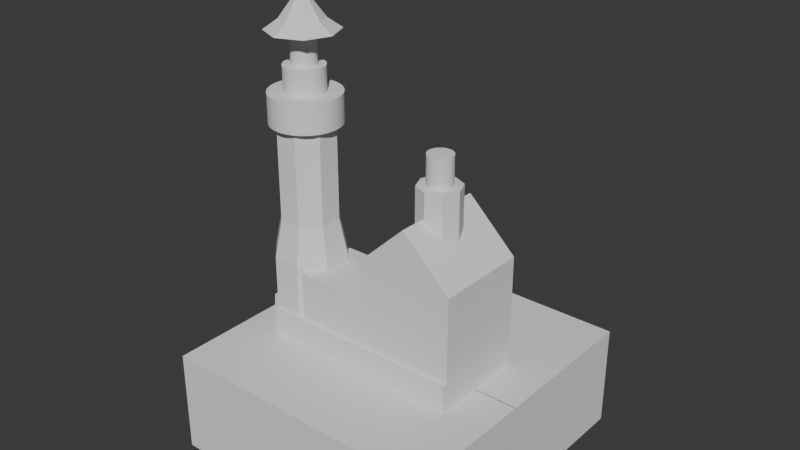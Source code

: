 # Source: MainEnv.blend  (saved by Blender 4.0.36; exported with 4.5.12 LTS)
import bpy
from mathutils import Matrix  # noqa: F401  (used for matrix-valued properties, if any)

bpy.ops.wm.read_factory_settings(use_empty=True)
scene = bpy.context.scene
scene.name = 'Scene'

# ---- collections
col_collection = bpy.data.collections.new('Collection'); scene.collection.children.link(col_collection)

# ---- world
world_world = bpy.data.worlds.new('World'); scene.world = world_world
world_world.use_nodes = True; world_world.node_tree.nodes.clear()
_N = world_world.node_tree.nodes; _L = world_world.node_tree.links
n0 = _N.new('ShaderNodeOutputWorld'); n0.name = 'World Output'; n0.location = (300, 300)
n1 = _N.new('ShaderNodeBackground'); n1.name = 'Background'; n1.location = (10, 300)
n1.inputs[0].default_value = (0.05088, 0.05088, 0.05088, 1.0)
_L.new(n1.outputs[0], n0.inputs[0])
n0.is_active_output = True
world_world.color = (0.05088, 0.05088, 0.05088)
world_world.use_sun_shadow = False
world_world.sun_shadow_jitter_overblur = 0.0

# ---- meshes
me_cube_001 = bpy.data.meshes.new('Cube.001')
me_cube_001.from_pydata([(-11.0, -8.0, -1.0), (-11.0, -8.0, 17.0), (-11.0, 12.0, -1.0), (-11.0, 12.0, 17.0), (10.0, -8.0, -1.0), (10.0, -8.0, 17.0), (10.0, 12.0, -1.0), (10.0, 12.0, 17.0), (-0.5, 12.0, -1.0), (-0.5, 12.0, 27.0), (-0.5, -8.0, -1.0), (-0.5, -8.0, 27.0)], [], [(0, 1, 3, 2), (8, 9, 7, 6), (6, 7, 5, 4), (10, 11, 1, 0), (8, 6, 4, 10), (9, 3, 1, 11), (7, 9, 11, 5), (2, 8, 10, 0), (4, 5, 11, 10), (2, 3, 9, 8)])
_uv = me_cube_001.uv_layers.new(name='UVMap')
_uv.uv.foreach_set('vector', [0.375, 0.0, 0.625, 0.0, 0.625, 0.25, 0.375, 0.25, 0.375, 0.375, 0.625, 0.375, 0.625, 0.5, 0.375, 0.5, 0.375, 0.5, 0.625, 0.5, 0.625, 0.75, 0.375, 0.75, 0.375, 0.875, 0.625, 0.875, 0.625, 1.0, 0.375, 1.0, 0.25, 0.5, 0.375, 0.5, 0.375, 0.75, 0.25, 0.75, 0.75, 0.5, 0.875, 0.5, 0.875, 0.75, 0.75, 0.75, 0.625, 0.5, 0.75, 0.5, 0.75, 0.75, 0.625, 0.75, 0.125, 0.5, 0.25, 0.5, 0.25, 0.75, 0.125, 0.75, 0.375, 0.75, 0.625, 0.75, 0.625, 0.875, 0.375, 0.875, 0.375, 0.25, 0.625, 0.25, 0.625, 0.375, 0.375, 0.375])
me_cube_001.update()
me_cube_003 = bpy.data.meshes.new('Cube.003')
me_cube_003.from_pydata([(-14.0, -8.0, -1.0), (-14.0, -8.0, 9.0), (-14.0, 6.0, -1.0), (-14.0, 6.0, 9.0), (1.0, -8.0, -1.0), (1.0, -8.0, 9.0), (1.0, 6.0, -1.0), (1.0, 6.0, 9.0)], [], [(0, 1, 3, 2), (2, 3, 7, 6), (6, 7, 5, 4), (4, 5, 1, 0), (2, 6, 4, 0), (7, 3, 1, 5)])
_uv = me_cube_003.uv_layers.new(name='UVMap')
_uv.uv.foreach_set('vector', [0.375, 0.0, 0.625, 0.0, 0.625, 0.25, 0.375, 0.25, 0.375, 0.25, 0.625, 0.25, 0.625, 0.5, 0.375, 0.5, 0.375, 0.5, 0.625, 0.5, 0.625, 0.75, 0.375, 0.75, 0.375, 0.75, 0.625, 0.75, 0.625, 1.0, 0.375, 1.0, 0.125, 0.5, 0.375, 0.5, 0.375, 0.75, 0.125, 0.75, 0.625, 0.5, 0.875, 0.5, 0.875, 0.75, 0.625, 0.75])
me_cube_003.update()
me_cylinder_001 = bpy.data.meshes.new('Cylinder.001')
me_cylinder_001.from_pydata([(0.0, 10.0, -1.5), (0.0, 10.0, 6.932), (0.9802, 9.952, -1.5), (0.9802, 9.952, 6.932), (1.951, 9.808, -1.5), (1.951, 9.808, 6.932), (2.903, 9.569, -1.5), (2.903, 9.569, 6.932), (3.827, 9.239, -1.5), (3.827, 9.239, 6.932), (4.714, 8.819, -1.5), (4.714, 8.819, 6.932), (5.556, 8.315, -1.5), (5.556, 8.315, 6.932), (6.344, 7.73, -1.5), (6.344, 7.73, 6.932), (7.071, 7.071, -1.5), (7.071, 7.071, 6.932), (7.73, 6.344, -1.5), (7.73, 6.344, 6.932), (8.315, 5.556, -1.5), (8.315, 5.556, 6.932), (8.819, 4.714, -1.5), (8.819, 4.714, 6.932), (9.239, 3.827, -1.5), (9.239, 3.827, 6.932), (9.569, 2.903, -1.5), (9.569, 2.903, 6.932), (9.808, 1.951, -1.5), (9.808, 1.951, 6.932), (9.952, 0.9802, -1.5), (9.952, 0.9802, 6.932), (10.0, 0.0, -1.5), (10.0, 0.0, 6.932), (9.952, -0.9802, -1.5), (9.952, -0.9802, 6.932), (9.808, -1.951, -1.5), (9.808, -1.951, 6.932), (9.569, -2.903, -1.5), (9.569, -2.903, 6.932), (9.239, -3.827, -1.5), (9.239, -3.827, 6.932), (8.819, -4.714, -1.5), (8.819, -4.714, 6.932), (8.315, -5.556, -1.5), (8.315, -5.556, 6.932), (7.73, -6.344, -1.5), (7.73, -6.344, 6.932), (7.071, -7.071, -1.5), (7.071, -7.071, 6.932), (6.344, -7.73, -1.5), (6.344, -7.73, 6.932), (5.556, -8.315, -1.5), (5.556, -8.315, 6.932), (4.714, -8.819, -1.5), (4.714, -8.819, 6.932), (3.827, -9.239, -1.5), (3.827, -9.239, 6.932), (2.903, -9.569, -1.5), (2.903, -9.569, 6.932), (1.951, -9.808, -1.5), (1.951, -9.808, 6.932), (0.9802, -9.952, -1.5), (0.9802, -9.952, 6.932), (0.0, -10.0, -1.5), (0.0, -10.0, 6.932), (-0.9802, -9.952, -1.5), (-0.9802, -9.952, 6.932), (-1.951, -9.808, -1.5), (-1.951, -9.808, 6.932), (-2.903, -9.569, -1.5), (-2.903, -9.569, 6.932), (-3.827, -9.239, -1.5), (-3.827, -9.239, 6.932), (-4.714, -8.819, -1.5), (-4.714, -8.819, 6.932), (-5.556, -8.315, -1.5), (-5.556, -8.315, 6.932), (-6.344, -7.73, -1.5), (-6.344, -7.73, 6.932), (-7.071, -7.071, -1.5), (-7.071, -7.071, 6.932), (-7.73, -6.344, -1.5), (-7.73, -6.344, 6.932), (-8.315, -5.556, -1.5), (-8.315, -5.556, 6.932), (-8.819, -4.714, -1.5), (-8.819, -4.714, 6.932), (-9.239, -3.827, -1.5), (-9.239, -3.827, 6.932), (-9.569, -2.903, -1.5), (-9.569, -2.903, 6.932), (-9.808, -1.951, -1.5), (-9.808, -1.951, 6.932), (-9.952, -0.9802, -1.5), (-9.952, -0.9802, 6.932), (-10.0, 0.0, -1.5), (-10.0, 0.0, 6.932), (-9.952, 0.9802, -1.5), (-9.952, 0.9802, 6.932), (-9.808, 1.951, -1.5), (-9.808, 1.951, 6.932), (-9.569, 2.903, -1.5), (-9.569, 2.903, 6.932), (-9.239, 3.827, -1.5), (-9.239, 3.827, 6.932), (-8.819, 4.714, -1.5), (-8.819, 4.714, 6.932), (-8.315, 5.556, -1.5), (-8.315, 5.556, 6.932), (-7.73, 6.344, -1.5), (-7.73, 6.344, 6.932), (-7.071, 7.071, -1.5), (-7.071, 7.071, 6.932), (-6.344, 7.73, -1.5), (-6.344, 7.73, 6.932), (-5.556, 8.315, -1.5), (-5.556, 8.315, 6.932), (-4.714, 8.819, -1.5), (-4.714, 8.819, 6.932), (-3.827, 9.239, -1.5), (-3.827, 9.239, 6.932), (-2.903, 9.569, -1.5), (-2.903, 9.569, 6.932), (-1.951, 9.808, -1.5), (-1.951, 9.808, 6.932), (-0.9802, 9.952, -1.5), (-0.9802, 9.952, 6.932)], [], [(0, 1, 3, 2), (2, 3, 5, 4), (4, 5, 7, 6), (6, 7, 9, 8), (8, 9, 11, 10), (10, 11, 13, 12), (12, 13, 15, 14), (14, 15, 17, 16), (16, 17, 19, 18), (18, 19, 21, 20), (20, 21, 23, 22), (22, 23, 25, 24), (24, 25, 27, 26), (26, 27, 29, 28), (28, 29, 31, 30), (30, 31, 33, 32), (32, 33, 35, 34), (34, 35, 37, 36), (36, 37, 39, 38), (38, 39, 41, 40), (40, 41, 43, 42), (42, 43, 45, 44), (44, 45, 47, 46), (46, 47, 49, 48), (48, 49, 51, 50), (50, 51, 53, 52), (52, 53, 55, 54), (54, 55, 57, 56), (56, 57, 59, 58), (58, 59, 61, 60), (60, 61, 63, 62), (62, 63, 65, 64), (64, 65, 67, 66), (66, 67, 69, 68), (68, 69, 71, 70), (70, 71, 73, 72), (72, 73, 75, 74), (74, 75, 77, 76), (76, 77, 79, 78), (78, 79, 81, 80), (80, 81, 83, 82), (82, 83, 85, 84), (84, 85, 87, 86), (86, 87, 89, 88), (88, 89, 91, 90), (90, 91, 93, 92), (92, 93, 95, 94), (94, 95, 97, 96), (96, 97, 99, 98), (98, 99, 101, 100), (100, 101, 103, 102), (102, 103, 105, 104), (104, 105, 107, 106), (106, 107, 109, 108), (108, 109, 111, 110), (110, 111, 113, 112), (112, 113, 115, 114), (114, 115, 117, 116), (116, 117, 119, 118), (118, 119, 121, 120), (120, 121, 123, 122), (122, 123, 125, 124), (3, 1, 127, 125, 123, 121, 119, 117, 115, 113, 111, 109, 107, 105, 103, 101, 99, 97, 95, 93, 91, 89, 87, 85, 83, 81, 79, 77, 75, 73, 71, 69, 67, 65, 63, 61, 59, 57, 55, 53, 51, 49, 47, 45, 43, 41, 39, 37, 35, 33, 31, 29, 27, 25, 23, 21, 19, 17, 15, 13, 11, 9, 7, 5), (124, 125, 127, 126), (126, 127, 1, 0), (0, 2, 4, 6, 8, 10, 12, 14, 16, 18, 20, 22, 24, 26, 28, 30, 32, 34, 36, 38, 40, 42, 44, 46, 48, 50, 52, 54, 56, 58, 60, 62, 64, 66, 68, 70, 72, 74, 76, 78, 80, 82, 84, 86, 88, 90, 92, 94, 96, 98, 100, 102, 104, 106, 108, 110, 112, 114, 116, 118, 120, 122, 124, 126)])
_uv = me_cylinder_001.uv_layers.new(name='UVMap')
_uv.uv.foreach_set('vector', [1.0, 0.5, 1.0, 1.0, 0.9844, 1.0, 0.9844, 0.5, 0.9844, 0.5, 0.9844, 1.0, 0.9688, 1.0, 0.9688, 0.5, 0.9688, 0.5, 0.9688, 1.0, 0.9531, 1.0, 0.9531, 0.5, 0.9531, 0.5, 0.9531, 1.0, 0.9375, 1.0, 0.9375, 0.5, 0.9375, 0.5, 0.9375, 1.0, 0.9219, 1.0, 0.9219, 0.5, 0.9219, 0.5, 0.9219, 1.0, 0.9062, 1.0, 0.9062, 0.5, 0.9062, 0.5, 0.9062, 1.0, 0.8906, 1.0, 0.8906, 0.5, 0.8906, 0.5, 0.8906, 1.0, 0.875, 1.0, 0.875, 0.5, 0.875, 0.5, 0.875, 1.0, 0.8594, 1.0, 0.8594, 0.5, 0.8594, 0.5, 0.8594, 1.0, 0.8438, 1.0, 0.8438, 0.5, 0.8438, 0.5, 0.8438, 1.0, 0.8281, 1.0, 0.8281, 0.5, 0.8281, 0.5, 0.8281, 1.0, 0.8125, 1.0, 0.8125, 0.5, 0.8125, 0.5, 0.8125, 1.0, 0.7969, 1.0, 0.7969, 0.5, 0.7969, 0.5, 0.7969, 1.0, 0.7812, 1.0, 0.7812, 0.5, 0.7812, 0.5, 0.7812, 1.0, 0.7656, 1.0, 0.7656, 0.5, 0.7656, 0.5, 0.7656, 1.0, 0.75, 1.0, 0.75, 0.5, 0.75, 0.5, 0.75, 1.0, 0.7344, 1.0, 0.7344, 0.5, 0.7344, 0.5, 0.7344, 1.0, 0.7188, 1.0, 0.7188, 0.5, 0.7188, 0.5, 0.7188, 1.0, 0.7031, 1.0, 0.7031, 0.5, 0.7031, 0.5, 0.7031, 1.0, 0.6875, 1.0, 0.6875, 0.5, 0.6875, 0.5, 0.6875, 1.0, 0.6719, 1.0, 0.6719, 0.5, 0.6719, 0.5, 0.6719, 1.0, 0.6562, 1.0, 0.6562, 0.5, 0.6562, 0.5, 0.6562, 1.0, 0.6406, 1.0, 0.6406, 0.5, 0.6406, 0.5, 0.6406, 1.0, 0.625, 1.0, 0.625, 0.5, 0.625, 0.5, 0.625, 1.0, 0.6094, 1.0, 0.6094, 0.5, 0.6094, 0.5, 0.6094, 1.0, 0.5938, 1.0, 0.5938, 0.5, 0.5938, 0.5, 0.5938, 1.0, 0.5781, 1.0, 0.5781, 0.5, 0.5781, 0.5, 0.5781, 1.0, 0.5625, 1.0, 0.5625, 0.5, 0.5625, 0.5, 0.5625, 1.0, 0.5469, 1.0, 0.5469, 0.5, 0.5469, 0.5, 0.5469, 1.0, 0.5312, 1.0, 0.5312, 0.5, 0.5312, 0.5, 0.5312, 1.0, 0.5156, 1.0, 0.5156, 0.5, 0.5156, 0.5, 0.5156, 1.0, 0.5, 1.0, 0.5, 0.5, 0.5, 0.5, 0.5, 1.0, 0.4844, 1.0, 0.4844, 0.5, 0.4844, 0.5, 0.4844, 1.0, 0.4688, 1.0, 0.4688, 0.5, 0.4688, 0.5, 0.4688, 1.0, 0.4531, 1.0, 0.4531, 0.5, 0.4531, 0.5, 0.4531, 1.0, 0.4375, 1.0, 0.4375, 0.5, 0.4375, 0.5, 0.4375, 1.0, 0.4219, 1.0, 0.4219, 0.5, 0.4219, 0.5, 0.4219, 1.0, 0.4062, 1.0, 0.4062, 0.5, 0.4062, 0.5, 0.4062, 1.0, 0.3906, 1.0, 0.3906, 0.5, 0.3906, 0.5, 0.3906, 1.0, 0.375, 1.0, 0.375, 0.5, 0.375, 0.5, 0.375, 1.0, 0.3594, 1.0, 0.3594, 0.5, 0.3594, 0.5, 0.3594, 1.0, 0.3438, 1.0, 0.3438, 0.5, 0.3438, 0.5, 0.3438, 1.0, 0.3281, 1.0, 0.3281, 0.5, 0.3281, 0.5, 0.3281, 1.0, 0.3125, 1.0, 0.3125, 0.5, 0.3125, 0.5, 0.3125, 1.0, 0.2969, 1.0, 0.2969, 0.5, 0.2969, 0.5, 0.2969, 1.0, 0.2812, 1.0, 0.2812, 0.5, 0.2812, 0.5, 0.2812, 1.0, 0.2656, 1.0, 0.2656, 0.5, 0.2656, 0.5, 0.2656, 1.0, 0.25, 1.0, 0.25, 0.5, 0.25, 0.5, 0.25, 1.0, 0.2344, 1.0, 0.2344, 0.5, 0.2344, 0.5, 0.2344, 1.0, 0.2188, 1.0, 0.2188, 0.5, 0.2188, 0.5, 0.2188, 1.0, 0.2031, 1.0, 0.2031, 0.5, 0.2031, 0.5, 0.2031, 1.0, 0.1875, 1.0, 0.1875, 0.5, 0.1875, 0.5, 0.1875, 1.0, 0.1719, 1.0, 0.1719, 0.5, 0.1719, 0.5, 0.1719, 1.0, 0.1562, 1.0, 0.1562, 0.5, 0.1562, 0.5, 0.1562, 1.0, 0.1406, 1.0, 0.1406, 0.5, 0.1406, 0.5, 0.1406, 1.0, 0.125, 1.0, 0.125, 0.5, 0.125, 0.5, 0.125, 1.0, 0.1094, 1.0, 0.1094, 0.5, 0.1094, 0.5, 0.1094, 1.0, 0.09375, 1.0, 0.09375, 0.5, 0.09375, 0.5, 0.09375, 1.0, 0.07812, 1.0, 0.07812, 0.5, 0.07812, 0.5, 0.07812, 1.0, 0.0625, 1.0, 0.0625, 0.5, 0.0625, 0.5, 0.0625, 1.0, 0.04688, 1.0, 0.04688, 0.5, 0.04688, 0.5, 0.04688, 1.0, 0.03125, 1.0, 0.03125, 0.5, 0.2735, 0.4888, 0.25, 0.49, 0.2265, 0.4888, 0.2032, 0.4854, 0.1803, 0.4797, 0.1582, 0.4717, 0.1369, 0.4617, 0.1167, 0.4496, 0.09775, 0.4355, 0.08029, 0.4197, 0.06448, 0.4023, 0.05045, 0.3833, 0.03834, 0.3631, 0.02827, 0.3418, 0.02033, 0.3197, 0.01461, 0.2968, 0.01116, 0.2735, 0.01, 0.25, 0.01116, 0.2265, 0.01461, 0.2032, 0.02033, 0.1803, 0.02827, 0.1582, 0.03834, 0.1369, 0.05045, 0.1167, 0.06448, 0.09775, 0.08029, 0.08029, 0.09775, 0.06448, 0.1167, 0.05045, 0.1369, 0.03834, 0.1582, 0.02827, 0.1803, 0.02033, 0.2032, 0.01461, 0.2265, 0.01116, 0.25, 0.01, 0.2735, 0.01116, 0.2968, 0.01461, 0.3197, 0.02033, 0.3418, 0.02827, 0.3631, 0.03834, 0.3833, 0.05045, 0.4023, 0.06448, 0.4197, 0.08029, 0.4355, 0.09775, 0.4496, 0.1167, 0.4617, 0.1369, 0.4717, 0.1582, 0.4797, 0.1803, 0.4854, 0.2032, 0.4888, 0.2265, 0.49, 0.25, 0.4888, 0.2735, 0.4854, 0.2968, 0.4797, 0.3197, 0.4717, 0.3418, 0.4617, 0.3631, 0.4496, 0.3833, 0.4355, 0.4023, 0.4197, 0.4197, 0.4023, 0.4355, 0.3833, 0.4496, 0.3631, 0.4617, 0.3418, 0.4717, 0.3197, 0.4797, 0.2968, 0.4854, 0.03125, 0.5, 0.03125, 1.0, 0.01562, 1.0, 0.01562, 0.5, 0.01562, 0.5, 0.01562, 1.0, 0.0, 1.0, 0.0, 0.5, 0.75, 0.49, 0.7735, 0.4888, 0.7968, 0.4854, 0.8197, 0.4797, 0.8418, 0.4717, 0.8631, 0.4617, 0.8833, 0.4496, 0.9023, 0.4355, 0.9197, 0.4197, 0.9355, 0.4023, 0.9496, 0.3833, 0.9617, 0.3631, 0.9717, 0.3418, 0.9797, 0.3197, 0.9854, 0.2968, 0.9888, 0.2735, 0.99, 0.25, 0.9888, 0.2265, 0.9854, 0.2032, 0.9797, 0.1803, 0.9717, 0.1582, 0.9617, 0.1369, 0.9496, 0.1167, 0.9355, 0.09775, 0.9197, 0.08029, 0.9023, 0.06448, 0.8833, 0.05045, 0.8631, 0.03834, 0.8418, 0.02827, 0.8197, 0.02033, 0.7968, 0.01461, 0.7735, 0.01116, 0.75, 0.01, 0.7265, 0.01116, 0.7032, 0.01461, 0.6803, 0.02033, 0.6582, 0.02827, 0.6369, 0.03834, 0.6167, 0.05045, 0.5977, 0.06448, 0.5803, 0.08029, 0.5645, 0.09775, 0.5504, 0.1167, 0.5383, 0.1369, 0.5283, 0.1582, 0.5203, 0.1803, 0.5146, 0.2032, 0.5112, 0.2265, 0.51, 0.25, 0.5112, 0.2735, 0.5146, 0.2968, 0.5203, 0.3197, 0.5283, 0.3418, 0.5383, 0.3631, 0.5504, 0.3833, 0.5645, 0.4023, 0.5803, 0.4197, 0.5977, 0.4355, 0.6167, 0.4496, 0.6369, 0.4617, 0.6582, 0.4717, 0.6803, 0.4797, 0.7032, 0.4854, 0.7265, 0.4888])
me_cylinder_001.update()
me_cylinder_002 = bpy.data.meshes.new('Cylinder.002')
me_cylinder_002.from_pydata([(0.0, 10.0, -1.5), (0.0, 10.0, 12.75), (0.9802, 9.952, -1.5), (0.9802, 9.952, 12.75), (1.951, 9.808, -1.5), (1.951, 9.808, 12.75), (2.903, 9.569, -1.5), (2.903, 9.569, 12.75), (3.827, 9.239, -1.5), (3.827, 9.239, 12.75), (4.714, 8.819, -1.5), (4.714, 8.819, 12.75), (5.556, 8.315, -1.5), (5.556, 8.315, 12.75), (6.344, 7.73, -1.5), (6.344, 7.73, 12.75), (7.071, 7.071, -1.5), (7.071, 7.071, 12.75), (7.73, 6.344, -1.5), (7.73, 6.344, 12.75), (8.315, 5.556, -1.5), (8.315, 5.556, 12.75), (8.819, 4.714, -1.5), (8.819, 4.714, 12.75), (9.239, 3.827, -1.5), (9.239, 3.827, 12.75), (9.569, 2.903, -1.5), (9.569, 2.903, 12.75), (9.808, 1.951, -1.5), (9.808, 1.951, 12.75), (9.952, 0.9802, -1.5), (9.952, 0.9802, 12.75), (10.0, 0.0, -1.5), (10.0, 0.0, 12.75), (9.952, -0.9802, -1.5), (9.952, -0.9802, 12.75), (9.808, -1.951, -1.5), (9.808, -1.951, 12.75), (9.569, -2.903, -1.5), (9.569, -2.903, 12.75), (9.239, -3.827, -1.5), (9.239, -3.827, 12.75), (8.819, -4.714, -1.5), (8.819, -4.714, 12.75), (8.315, -5.556, -1.5), (8.315, -5.556, 12.75), (7.73, -6.344, -1.5), (7.73, -6.344, 12.75), (7.071, -7.071, -1.5), (7.071, -7.071, 12.75), (6.344, -7.73, -1.5), (6.344, -7.73, 12.75), (5.556, -8.315, -1.5), (5.556, -8.315, 12.75), (4.714, -8.819, -1.5), (4.714, -8.819, 12.75), (3.827, -9.239, -1.5), (3.827, -9.239, 12.75), (2.903, -9.569, -1.5), (2.903, -9.569, 12.75), (1.951, -9.808, -1.5), (1.951, -9.808, 12.75), (0.9802, -9.952, -1.5), (0.9802, -9.952, 12.75), (0.0, -10.0, -1.5), (0.0, -10.0, 12.75), (-0.9802, -9.952, -1.5), (-0.9802, -9.952, 12.75), (-1.951, -9.808, -1.5), (-1.951, -9.808, 12.75), (-2.903, -9.569, -1.5), (-2.903, -9.569, 12.75), (-3.827, -9.239, -1.5), (-3.827, -9.239, 12.75), (-4.714, -8.819, -1.5), (-4.714, -8.819, 12.75), (-5.556, -8.315, -1.5), (-5.556, -8.315, 12.75), (-6.344, -7.73, -1.5), (-6.344, -7.73, 12.75), (-7.071, -7.071, -1.5), (-7.071, -7.071, 12.75), (-7.73, -6.344, -1.5), (-7.73, -6.344, 12.75), (-8.315, -5.556, -1.5), (-8.315, -5.556, 12.75), (-8.819, -4.714, -1.5), (-8.819, -4.714, 12.75), (-9.239, -3.827, -1.5), (-9.239, -3.827, 12.75), (-9.569, -2.903, -1.5), (-9.569, -2.903, 12.75), (-9.808, -1.951, -1.5), (-9.808, -1.951, 12.75), (-9.952, -0.9802, -1.5), (-9.952, -0.9802, 12.75), (-10.0, 0.0, -1.5), (-10.0, 0.0, 12.75), (-9.952, 0.9802, -1.5), (-9.952, 0.9802, 12.75), (-9.808, 1.951, -1.5), (-9.808, 1.951, 12.75), (-9.569, 2.903, -1.5), (-9.569, 2.903, 12.75), (-9.239, 3.827, -1.5), (-9.239, 3.827, 12.75), (-8.819, 4.714, -1.5), (-8.819, 4.714, 12.75), (-8.315, 5.556, -1.5), (-8.315, 5.556, 12.75), (-7.73, 6.344, -1.5), (-7.73, 6.344, 12.75), (-7.071, 7.071, -1.5), (-7.071, 7.071, 12.75), (-6.344, 7.73, -1.5), (-6.344, 7.73, 12.75), (-5.556, 8.315, -1.5), (-5.556, 8.315, 12.75), (-4.714, 8.819, -1.5), (-4.714, 8.819, 12.75), (-3.827, 9.239, -1.5), (-3.827, 9.239, 12.75), (-2.903, 9.569, -1.5), (-2.903, 9.569, 12.75), (-1.951, 9.808, -1.5), (-1.951, 9.808, 12.75), (-0.9802, 9.952, -1.5), (-0.9802, 9.952, 12.75)], [], [(0, 1, 3, 2), (2, 3, 5, 4), (4, 5, 7, 6), (6, 7, 9, 8), (8, 9, 11, 10), (10, 11, 13, 12), (12, 13, 15, 14), (14, 15, 17, 16), (16, 17, 19, 18), (18, 19, 21, 20), (20, 21, 23, 22), (22, 23, 25, 24), (24, 25, 27, 26), (26, 27, 29, 28), (28, 29, 31, 30), (30, 31, 33, 32), (32, 33, 35, 34), (34, 35, 37, 36), (36, 37, 39, 38), (38, 39, 41, 40), (40, 41, 43, 42), (42, 43, 45, 44), (44, 45, 47, 46), (46, 47, 49, 48), (48, 49, 51, 50), (50, 51, 53, 52), (52, 53, 55, 54), (54, 55, 57, 56), (56, 57, 59, 58), (58, 59, 61, 60), (60, 61, 63, 62), (62, 63, 65, 64), (64, 65, 67, 66), (66, 67, 69, 68), (68, 69, 71, 70), (70, 71, 73, 72), (72, 73, 75, 74), (74, 75, 77, 76), (76, 77, 79, 78), (78, 79, 81, 80), (80, 81, 83, 82), (82, 83, 85, 84), (84, 85, 87, 86), (86, 87, 89, 88), (88, 89, 91, 90), (90, 91, 93, 92), (92, 93, 95, 94), (94, 95, 97, 96), (96, 97, 99, 98), (98, 99, 101, 100), (100, 101, 103, 102), (102, 103, 105, 104), (104, 105, 107, 106), (106, 107, 109, 108), (108, 109, 111, 110), (110, 111, 113, 112), (112, 113, 115, 114), (114, 115, 117, 116), (116, 117, 119, 118), (118, 119, 121, 120), (120, 121, 123, 122), (122, 123, 125, 124), (3, 1, 127, 125, 123, 121, 119, 117, 115, 113, 111, 109, 107, 105, 103, 101, 99, 97, 95, 93, 91, 89, 87, 85, 83, 81, 79, 77, 75, 73, 71, 69, 67, 65, 63, 61, 59, 57, 55, 53, 51, 49, 47, 45, 43, 41, 39, 37, 35, 33, 31, 29, 27, 25, 23, 21, 19, 17, 15, 13, 11, 9, 7, 5), (124, 125, 127, 126), (126, 127, 1, 0), (0, 2, 4, 6, 8, 10, 12, 14, 16, 18, 20, 22, 24, 26, 28, 30, 32, 34, 36, 38, 40, 42, 44, 46, 48, 50, 52, 54, 56, 58, 60, 62, 64, 66, 68, 70, 72, 74, 76, 78, 80, 82, 84, 86, 88, 90, 92, 94, 96, 98, 100, 102, 104, 106, 108, 110, 112, 114, 116, 118, 120, 122, 124, 126)])
_uv = me_cylinder_002.uv_layers.new(name='UVMap')
_uv.uv.foreach_set('vector', [1.0, 0.5, 1.0, 1.0, 0.9844, 1.0, 0.9844, 0.5, 0.9844, 0.5, 0.9844, 1.0, 0.9688, 1.0, 0.9688, 0.5, 0.9688, 0.5, 0.9688, 1.0, 0.9531, 1.0, 0.9531, 0.5, 0.9531, 0.5, 0.9531, 1.0, 0.9375, 1.0, 0.9375, 0.5, 0.9375, 0.5, 0.9375, 1.0, 0.9219, 1.0, 0.9219, 0.5, 0.9219, 0.5, 0.9219, 1.0, 0.9062, 1.0, 0.9062, 0.5, 0.9062, 0.5, 0.9062, 1.0, 0.8906, 1.0, 0.8906, 0.5, 0.8906, 0.5, 0.8906, 1.0, 0.875, 1.0, 0.875, 0.5, 0.875, 0.5, 0.875, 1.0, 0.8594, 1.0, 0.8594, 0.5, 0.8594, 0.5, 0.8594, 1.0, 0.8438, 1.0, 0.8438, 0.5, 0.8438, 0.5, 0.8438, 1.0, 0.8281, 1.0, 0.8281, 0.5, 0.8281, 0.5, 0.8281, 1.0, 0.8125, 1.0, 0.8125, 0.5, 0.8125, 0.5, 0.8125, 1.0, 0.7969, 1.0, 0.7969, 0.5, 0.7969, 0.5, 0.7969, 1.0, 0.7812, 1.0, 0.7812, 0.5, 0.7812, 0.5, 0.7812, 1.0, 0.7656, 1.0, 0.7656, 0.5, 0.7656, 0.5, 0.7656, 1.0, 0.75, 1.0, 0.75, 0.5, 0.75, 0.5, 0.75, 1.0, 0.7344, 1.0, 0.7344, 0.5, 0.7344, 0.5, 0.7344, 1.0, 0.7188, 1.0, 0.7188, 0.5, 0.7188, 0.5, 0.7188, 1.0, 0.7031, 1.0, 0.7031, 0.5, 0.7031, 0.5, 0.7031, 1.0, 0.6875, 1.0, 0.6875, 0.5, 0.6875, 0.5, 0.6875, 1.0, 0.6719, 1.0, 0.6719, 0.5, 0.6719, 0.5, 0.6719, 1.0, 0.6562, 1.0, 0.6562, 0.5, 0.6562, 0.5, 0.6562, 1.0, 0.6406, 1.0, 0.6406, 0.5, 0.6406, 0.5, 0.6406, 1.0, 0.625, 1.0, 0.625, 0.5, 0.625, 0.5, 0.625, 1.0, 0.6094, 1.0, 0.6094, 0.5, 0.6094, 0.5, 0.6094, 1.0, 0.5938, 1.0, 0.5938, 0.5, 0.5938, 0.5, 0.5938, 1.0, 0.5781, 1.0, 0.5781, 0.5, 0.5781, 0.5, 0.5781, 1.0, 0.5625, 1.0, 0.5625, 0.5, 0.5625, 0.5, 0.5625, 1.0, 0.5469, 1.0, 0.5469, 0.5, 0.5469, 0.5, 0.5469, 1.0, 0.5312, 1.0, 0.5312, 0.5, 0.5312, 0.5, 0.5312, 1.0, 0.5156, 1.0, 0.5156, 0.5, 0.5156, 0.5, 0.5156, 1.0, 0.5, 1.0, 0.5, 0.5, 0.5, 0.5, 0.5, 1.0, 0.4844, 1.0, 0.4844, 0.5, 0.4844, 0.5, 0.4844, 1.0, 0.4688, 1.0, 0.4688, 0.5, 0.4688, 0.5, 0.4688, 1.0, 0.4531, 1.0, 0.4531, 0.5, 0.4531, 0.5, 0.4531, 1.0, 0.4375, 1.0, 0.4375, 0.5, 0.4375, 0.5, 0.4375, 1.0, 0.4219, 1.0, 0.4219, 0.5, 0.4219, 0.5, 0.4219, 1.0, 0.4062, 1.0, 0.4062, 0.5, 0.4062, 0.5, 0.4062, 1.0, 0.3906, 1.0, 0.3906, 0.5, 0.3906, 0.5, 0.3906, 1.0, 0.375, 1.0, 0.375, 0.5, 0.375, 0.5, 0.375, 1.0, 0.3594, 1.0, 0.3594, 0.5, 0.3594, 0.5, 0.3594, 1.0, 0.3438, 1.0, 0.3438, 0.5, 0.3438, 0.5, 0.3438, 1.0, 0.3281, 1.0, 0.3281, 0.5, 0.3281, 0.5, 0.3281, 1.0, 0.3125, 1.0, 0.3125, 0.5, 0.3125, 0.5, 0.3125, 1.0, 0.2969, 1.0, 0.2969, 0.5, 0.2969, 0.5, 0.2969, 1.0, 0.2812, 1.0, 0.2812, 0.5, 0.2812, 0.5, 0.2812, 1.0, 0.2656, 1.0, 0.2656, 0.5, 0.2656, 0.5, 0.2656, 1.0, 0.25, 1.0, 0.25, 0.5, 0.25, 0.5, 0.25, 1.0, 0.2344, 1.0, 0.2344, 0.5, 0.2344, 0.5, 0.2344, 1.0, 0.2188, 1.0, 0.2188, 0.5, 0.2188, 0.5, 0.2188, 1.0, 0.2031, 1.0, 0.2031, 0.5, 0.2031, 0.5, 0.2031, 1.0, 0.1875, 1.0, 0.1875, 0.5, 0.1875, 0.5, 0.1875, 1.0, 0.1719, 1.0, 0.1719, 0.5, 0.1719, 0.5, 0.1719, 1.0, 0.1562, 1.0, 0.1562, 0.5, 0.1562, 0.5, 0.1562, 1.0, 0.1406, 1.0, 0.1406, 0.5, 0.1406, 0.5, 0.1406, 1.0, 0.125, 1.0, 0.125, 0.5, 0.125, 0.5, 0.125, 1.0, 0.1094, 1.0, 0.1094, 0.5, 0.1094, 0.5, 0.1094, 1.0, 0.09375, 1.0, 0.09375, 0.5, 0.09375, 0.5, 0.09375, 1.0, 0.07812, 1.0, 0.07812, 0.5, 0.07812, 0.5, 0.07812, 1.0, 0.0625, 1.0, 0.0625, 0.5, 0.0625, 0.5, 0.0625, 1.0, 0.04688, 1.0, 0.04688, 0.5, 0.04688, 0.5, 0.04688, 1.0, 0.03125, 1.0, 0.03125, 0.5, 0.2735, 0.4888, 0.25, 0.49, 0.2265, 0.4888, 0.2032, 0.4854, 0.1803, 0.4797, 0.1582, 0.4717, 0.1369, 0.4617, 0.1167, 0.4496, 0.09775, 0.4355, 0.08029, 0.4197, 0.06448, 0.4023, 0.05045, 0.3833, 0.03834, 0.3631, 0.02827, 0.3418, 0.02033, 0.3197, 0.01461, 0.2968, 0.01116, 0.2735, 0.01, 0.25, 0.01116, 0.2265, 0.01461, 0.2032, 0.02033, 0.1803, 0.02827, 0.1582, 0.03834, 0.1369, 0.05045, 0.1167, 0.06448, 0.09775, 0.08029, 0.08029, 0.09775, 0.06448, 0.1167, 0.05045, 0.1369, 0.03834, 0.1582, 0.02827, 0.1803, 0.02033, 0.2032, 0.01461, 0.2265, 0.01116, 0.25, 0.01, 0.2735, 0.01116, 0.2968, 0.01461, 0.3197, 0.02033, 0.3418, 0.02827, 0.3631, 0.03834, 0.3833, 0.05045, 0.4023, 0.06448, 0.4197, 0.08029, 0.4355, 0.09775, 0.4496, 0.1167, 0.4617, 0.1369, 0.4717, 0.1582, 0.4797, 0.1803, 0.4854, 0.2032, 0.4888, 0.2265, 0.49, 0.25, 0.4888, 0.2735, 0.4854, 0.2968, 0.4797, 0.3197, 0.4717, 0.3418, 0.4617, 0.3631, 0.4496, 0.3833, 0.4355, 0.4023, 0.4197, 0.4197, 0.4023, 0.4355, 0.3833, 0.4496, 0.3631, 0.4617, 0.3418, 0.4717, 0.3197, 0.4797, 0.2968, 0.4854, 0.03125, 0.5, 0.03125, 1.0, 0.01562, 1.0, 0.01562, 0.5, 0.01562, 0.5, 0.01562, 1.0, 0.0, 1.0, 0.0, 0.5, 0.75, 0.49, 0.7735, 0.4888, 0.7968, 0.4854, 0.8197, 0.4797, 0.8418, 0.4717, 0.8631, 0.4617, 0.8833, 0.4496, 0.9023, 0.4355, 0.9197, 0.4197, 0.9355, 0.4023, 0.9496, 0.3833, 0.9617, 0.3631, 0.9717, 0.3418, 0.9797, 0.3197, 0.9854, 0.2968, 0.9888, 0.2735, 0.99, 0.25, 0.9888, 0.2265, 0.9854, 0.2032, 0.9797, 0.1803, 0.9717, 0.1582, 0.9617, 0.1369, 0.9496, 0.1167, 0.9355, 0.09775, 0.9197, 0.08029, 0.9023, 0.06448, 0.8833, 0.05045, 0.8631, 0.03834, 0.8418, 0.02827, 0.8197, 0.02033, 0.7968, 0.01461, 0.7735, 0.01116, 0.75, 0.01, 0.7265, 0.01116, 0.7032, 0.01461, 0.6803, 0.02033, 0.6582, 0.02827, 0.6369, 0.03834, 0.6167, 0.05045, 0.5977, 0.06448, 0.5803, 0.08029, 0.5645, 0.09775, 0.5504, 0.1167, 0.5383, 0.1369, 0.5283, 0.1582, 0.5203, 0.1803, 0.5146, 0.2032, 0.5112, 0.2265, 0.51, 0.25, 0.5112, 0.2735, 0.5146, 0.2968, 0.5203, 0.3197, 0.5283, 0.3418, 0.5383, 0.3631, 0.5504, 0.3833, 0.5645, 0.4023, 0.5803, 0.4197, 0.5977, 0.4355, 0.6167, 0.4496, 0.6369, 0.4617, 0.6582, 0.4717, 0.6803, 0.4797, 0.7032, 0.4854, 0.7265, 0.4888])
me_cylinder_002.update()
me_cylinder_003 = bpy.data.meshes.new('Cylinder.003')
me_cylinder_003.from_pydata([(0.0, 10.0, -1.5), (0.0, 10.0, 12.75), (0.9802, 9.952, -1.5), (0.9802, 9.952, 12.75), (1.951, 9.808, -1.5), (1.951, 9.808, 12.75), (2.903, 9.569, -1.5), (2.903, 9.569, 12.75), (3.827, 9.239, -1.5), (3.827, 9.239, 12.75), (4.714, 8.819, -1.5), (4.714, 8.819, 12.75), (5.556, 8.315, -1.5), (5.556, 8.315, 12.75), (6.344, 7.73, -1.5), (6.344, 7.73, 12.75), (7.071, 7.071, -1.5), (7.071, 7.071, 12.75), (7.73, 6.344, -1.5), (7.73, 6.344, 12.75), (8.315, 5.556, -1.5), (8.315, 5.556, 12.75), (8.819, 4.714, -1.5), (8.819, 4.714, 12.75), (9.239, 3.827, -1.5), (9.239, 3.827, 12.75), (9.569, 2.903, -1.5), (9.569, 2.903, 12.75), (9.808, 1.951, -1.5), (9.808, 1.951, 12.75), (9.952, 0.9802, -1.5), (9.952, 0.9802, 12.75), (10.0, 0.0, -1.5), (10.0, 0.0, 12.75), (9.952, -0.9802, -1.5), (9.952, -0.9802, 12.75), (9.808, -1.951, -1.5), (9.808, -1.951, 12.75), (9.569, -2.903, -1.5), (9.569, -2.903, 12.75), (9.239, -3.827, -1.5), (9.239, -3.827, 12.75), (8.819, -4.714, -1.5), (8.819, -4.714, 12.75), (8.315, -5.556, -1.5), (8.315, -5.556, 12.75), (7.73, -6.344, -1.5), (7.73, -6.344, 12.75), (7.071, -7.071, -1.5), (7.071, -7.071, 12.75), (6.344, -7.73, -1.5), (6.344, -7.73, 12.75), (5.556, -8.315, -1.5), (5.556, -8.315, 12.75), (4.714, -8.819, -1.5), (4.714, -8.819, 12.75), (3.827, -9.239, -1.5), (3.827, -9.239, 12.75), (2.903, -9.569, -1.5), (2.903, -9.569, 12.75), (1.951, -9.808, -1.5), (1.951, -9.808, 12.75), (0.9802, -9.952, -1.5), (0.9802, -9.952, 12.75), (0.0, -10.0, -1.5), (0.0, -10.0, 12.75), (-0.9802, -9.952, -1.5), (-0.9802, -9.952, 12.75), (-1.951, -9.808, -1.5), (-1.951, -9.808, 12.75), (-2.903, -9.569, -1.5), (-2.903, -9.569, 12.75), (-3.827, -9.239, -1.5), (-3.827, -9.239, 12.75), (-4.714, -8.819, -1.5), (-4.714, -8.819, 12.75), (-5.556, -8.315, -1.5), (-5.556, -8.315, 12.75), (-6.344, -7.73, -1.5), (-6.344, -7.73, 12.75), (-7.071, -7.071, -1.5), (-7.071, -7.071, 12.75), (-7.73, -6.344, -1.5), (-7.73, -6.344, 12.75), (-8.315, -5.556, -1.5), (-8.315, -5.556, 12.75), (-8.819, -4.714, -1.5), (-8.819, -4.714, 12.75), (-9.239, -3.827, -1.5), (-9.239, -3.827, 12.75), (-9.569, -2.903, -1.5), (-9.569, -2.903, 12.75), (-9.808, -1.951, -1.5), (-9.808, -1.951, 12.75), (-9.952, -0.9802, -1.5), (-9.952, -0.9802, 12.75), (-10.0, 0.0, -1.5), (-10.0, 0.0, 12.75), (-9.952, 0.9802, -1.5), (-9.952, 0.9802, 12.75), (-9.808, 1.951, -1.5), (-9.808, 1.951, 12.75), (-9.569, 2.903, -1.5), (-9.569, 2.903, 12.75), (-9.239, 3.827, -1.5), (-9.239, 3.827, 12.75), (-8.819, 4.714, -1.5), (-8.819, 4.714, 12.75), (-8.315, 5.556, -1.5), (-8.315, 5.556, 12.75), (-7.73, 6.344, -1.5), (-7.73, 6.344, 12.75), (-7.071, 7.071, -1.5), (-7.071, 7.071, 12.75), (-6.344, 7.73, -1.5), (-6.344, 7.73, 12.75), (-5.556, 8.315, -1.5), (-5.556, 8.315, 12.75), (-4.714, 8.819, -1.5), (-4.714, 8.819, 12.75), (-3.827, 9.239, -1.5), (-3.827, 9.239, 12.75), (-2.903, 9.569, -1.5), (-2.903, 9.569, 12.75), (-1.951, 9.808, -1.5), (-1.951, 9.808, 12.75), (-0.9802, 9.952, -1.5), (-0.9802, 9.952, 12.75)], [], [(0, 1, 3, 2), (2, 3, 5, 4), (4, 5, 7, 6), (6, 7, 9, 8), (8, 9, 11, 10), (10, 11, 13, 12), (12, 13, 15, 14), (14, 15, 17, 16), (16, 17, 19, 18), (18, 19, 21, 20), (20, 21, 23, 22), (22, 23, 25, 24), (24, 25, 27, 26), (26, 27, 29, 28), (28, 29, 31, 30), (30, 31, 33, 32), (32, 33, 35, 34), (34, 35, 37, 36), (36, 37, 39, 38), (38, 39, 41, 40), (40, 41, 43, 42), (42, 43, 45, 44), (44, 45, 47, 46), (46, 47, 49, 48), (48, 49, 51, 50), (50, 51, 53, 52), (52, 53, 55, 54), (54, 55, 57, 56), (56, 57, 59, 58), (58, 59, 61, 60), (60, 61, 63, 62), (62, 63, 65, 64), (64, 65, 67, 66), (66, 67, 69, 68), (68, 69, 71, 70), (70, 71, 73, 72), (72, 73, 75, 74), (74, 75, 77, 76), (76, 77, 79, 78), (78, 79, 81, 80), (80, 81, 83, 82), (82, 83, 85, 84), (84, 85, 87, 86), (86, 87, 89, 88), (88, 89, 91, 90), (90, 91, 93, 92), (92, 93, 95, 94), (94, 95, 97, 96), (96, 97, 99, 98), (98, 99, 101, 100), (100, 101, 103, 102), (102, 103, 105, 104), (104, 105, 107, 106), (106, 107, 109, 108), (108, 109, 111, 110), (110, 111, 113, 112), (112, 113, 115, 114), (114, 115, 117, 116), (116, 117, 119, 118), (118, 119, 121, 120), (120, 121, 123, 122), (122, 123, 125, 124), (3, 1, 127, 125, 123, 121, 119, 117, 115, 113, 111, 109, 107, 105, 103, 101, 99, 97, 95, 93, 91, 89, 87, 85, 83, 81, 79, 77, 75, 73, 71, 69, 67, 65, 63, 61, 59, 57, 55, 53, 51, 49, 47, 45, 43, 41, 39, 37, 35, 33, 31, 29, 27, 25, 23, 21, 19, 17, 15, 13, 11, 9, 7, 5), (124, 125, 127, 126), (126, 127, 1, 0), (0, 2, 4, 6, 8, 10, 12, 14, 16, 18, 20, 22, 24, 26, 28, 30, 32, 34, 36, 38, 40, 42, 44, 46, 48, 50, 52, 54, 56, 58, 60, 62, 64, 66, 68, 70, 72, 74, 76, 78, 80, 82, 84, 86, 88, 90, 92, 94, 96, 98, 100, 102, 104, 106, 108, 110, 112, 114, 116, 118, 120, 122, 124, 126)])
_uv = me_cylinder_003.uv_layers.new(name='UVMap')
_uv.uv.foreach_set('vector', [1.0, 0.5, 1.0, 1.0, 0.9844, 1.0, 0.9844, 0.5, 0.9844, 0.5, 0.9844, 1.0, 0.9688, 1.0, 0.9688, 0.5, 0.9688, 0.5, 0.9688, 1.0, 0.9531, 1.0, 0.9531, 0.5, 0.9531, 0.5, 0.9531, 1.0, 0.9375, 1.0, 0.9375, 0.5, 0.9375, 0.5, 0.9375, 1.0, 0.9219, 1.0, 0.9219, 0.5, 0.9219, 0.5, 0.9219, 1.0, 0.9062, 1.0, 0.9062, 0.5, 0.9062, 0.5, 0.9062, 1.0, 0.8906, 1.0, 0.8906, 0.5, 0.8906, 0.5, 0.8906, 1.0, 0.875, 1.0, 0.875, 0.5, 0.875, 0.5, 0.875, 1.0, 0.8594, 1.0, 0.8594, 0.5, 0.8594, 0.5, 0.8594, 1.0, 0.8438, 1.0, 0.8438, 0.5, 0.8438, 0.5, 0.8438, 1.0, 0.8281, 1.0, 0.8281, 0.5, 0.8281, 0.5, 0.8281, 1.0, 0.8125, 1.0, 0.8125, 0.5, 0.8125, 0.5, 0.8125, 1.0, 0.7969, 1.0, 0.7969, 0.5, 0.7969, 0.5, 0.7969, 1.0, 0.7812, 1.0, 0.7812, 0.5, 0.7812, 0.5, 0.7812, 1.0, 0.7656, 1.0, 0.7656, 0.5, 0.7656, 0.5, 0.7656, 1.0, 0.75, 1.0, 0.75, 0.5, 0.75, 0.5, 0.75, 1.0, 0.7344, 1.0, 0.7344, 0.5, 0.7344, 0.5, 0.7344, 1.0, 0.7188, 1.0, 0.7188, 0.5, 0.7188, 0.5, 0.7188, 1.0, 0.7031, 1.0, 0.7031, 0.5, 0.7031, 0.5, 0.7031, 1.0, 0.6875, 1.0, 0.6875, 0.5, 0.6875, 0.5, 0.6875, 1.0, 0.6719, 1.0, 0.6719, 0.5, 0.6719, 0.5, 0.6719, 1.0, 0.6562, 1.0, 0.6562, 0.5, 0.6562, 0.5, 0.6562, 1.0, 0.6406, 1.0, 0.6406, 0.5, 0.6406, 0.5, 0.6406, 1.0, 0.625, 1.0, 0.625, 0.5, 0.625, 0.5, 0.625, 1.0, 0.6094, 1.0, 0.6094, 0.5, 0.6094, 0.5, 0.6094, 1.0, 0.5938, 1.0, 0.5938, 0.5, 0.5938, 0.5, 0.5938, 1.0, 0.5781, 1.0, 0.5781, 0.5, 0.5781, 0.5, 0.5781, 1.0, 0.5625, 1.0, 0.5625, 0.5, 0.5625, 0.5, 0.5625, 1.0, 0.5469, 1.0, 0.5469, 0.5, 0.5469, 0.5, 0.5469, 1.0, 0.5312, 1.0, 0.5312, 0.5, 0.5312, 0.5, 0.5312, 1.0, 0.5156, 1.0, 0.5156, 0.5, 0.5156, 0.5, 0.5156, 1.0, 0.5, 1.0, 0.5, 0.5, 0.5, 0.5, 0.5, 1.0, 0.4844, 1.0, 0.4844, 0.5, 0.4844, 0.5, 0.4844, 1.0, 0.4688, 1.0, 0.4688, 0.5, 0.4688, 0.5, 0.4688, 1.0, 0.4531, 1.0, 0.4531, 0.5, 0.4531, 0.5, 0.4531, 1.0, 0.4375, 1.0, 0.4375, 0.5, 0.4375, 0.5, 0.4375, 1.0, 0.4219, 1.0, 0.4219, 0.5, 0.4219, 0.5, 0.4219, 1.0, 0.4062, 1.0, 0.4062, 0.5, 0.4062, 0.5, 0.4062, 1.0, 0.3906, 1.0, 0.3906, 0.5, 0.3906, 0.5, 0.3906, 1.0, 0.375, 1.0, 0.375, 0.5, 0.375, 0.5, 0.375, 1.0, 0.3594, 1.0, 0.3594, 0.5, 0.3594, 0.5, 0.3594, 1.0, 0.3438, 1.0, 0.3438, 0.5, 0.3438, 0.5, 0.3438, 1.0, 0.3281, 1.0, 0.3281, 0.5, 0.3281, 0.5, 0.3281, 1.0, 0.3125, 1.0, 0.3125, 0.5, 0.3125, 0.5, 0.3125, 1.0, 0.2969, 1.0, 0.2969, 0.5, 0.2969, 0.5, 0.2969, 1.0, 0.2812, 1.0, 0.2812, 0.5, 0.2812, 0.5, 0.2812, 1.0, 0.2656, 1.0, 0.2656, 0.5, 0.2656, 0.5, 0.2656, 1.0, 0.25, 1.0, 0.25, 0.5, 0.25, 0.5, 0.25, 1.0, 0.2344, 1.0, 0.2344, 0.5, 0.2344, 0.5, 0.2344, 1.0, 0.2188, 1.0, 0.2188, 0.5, 0.2188, 0.5, 0.2188, 1.0, 0.2031, 1.0, 0.2031, 0.5, 0.2031, 0.5, 0.2031, 1.0, 0.1875, 1.0, 0.1875, 0.5, 0.1875, 0.5, 0.1875, 1.0, 0.1719, 1.0, 0.1719, 0.5, 0.1719, 0.5, 0.1719, 1.0, 0.1562, 1.0, 0.1562, 0.5, 0.1562, 0.5, 0.1562, 1.0, 0.1406, 1.0, 0.1406, 0.5, 0.1406, 0.5, 0.1406, 1.0, 0.125, 1.0, 0.125, 0.5, 0.125, 0.5, 0.125, 1.0, 0.1094, 1.0, 0.1094, 0.5, 0.1094, 0.5, 0.1094, 1.0, 0.09375, 1.0, 0.09375, 0.5, 0.09375, 0.5, 0.09375, 1.0, 0.07812, 1.0, 0.07812, 0.5, 0.07812, 0.5, 0.07812, 1.0, 0.0625, 1.0, 0.0625, 0.5, 0.0625, 0.5, 0.0625, 1.0, 0.04688, 1.0, 0.04688, 0.5, 0.04688, 0.5, 0.04688, 1.0, 0.03125, 1.0, 0.03125, 0.5, 0.2735, 0.4888, 0.25, 0.49, 0.2265, 0.4888, 0.2032, 0.4854, 0.1803, 0.4797, 0.1582, 0.4717, 0.1369, 0.4617, 0.1167, 0.4496, 0.09775, 0.4355, 0.08029, 0.4197, 0.06448, 0.4023, 0.05045, 0.3833, 0.03834, 0.3631, 0.02827, 0.3418, 0.02033, 0.3197, 0.01461, 0.2968, 0.01116, 0.2735, 0.01, 0.25, 0.01116, 0.2265, 0.01461, 0.2032, 0.02033, 0.1803, 0.02827, 0.1582, 0.03834, 0.1369, 0.05045, 0.1167, 0.06448, 0.09775, 0.08029, 0.08029, 0.09775, 0.06448, 0.1167, 0.05045, 0.1369, 0.03834, 0.1582, 0.02827, 0.1803, 0.02033, 0.2032, 0.01461, 0.2265, 0.01116, 0.25, 0.01, 0.2735, 0.01116, 0.2968, 0.01461, 0.3197, 0.02033, 0.3418, 0.02827, 0.3631, 0.03834, 0.3833, 0.05045, 0.4023, 0.06448, 0.4197, 0.08029, 0.4355, 0.09775, 0.4496, 0.1167, 0.4617, 0.1369, 0.4717, 0.1582, 0.4797, 0.1803, 0.4854, 0.2032, 0.4888, 0.2265, 0.49, 0.25, 0.4888, 0.2735, 0.4854, 0.2968, 0.4797, 0.3197, 0.4717, 0.3418, 0.4617, 0.3631, 0.4496, 0.3833, 0.4355, 0.4023, 0.4197, 0.4197, 0.4023, 0.4355, 0.3833, 0.4496, 0.3631, 0.4617, 0.3418, 0.4717, 0.3197, 0.4797, 0.2968, 0.4854, 0.03125, 0.5, 0.03125, 1.0, 0.01562, 1.0, 0.01562, 0.5, 0.01562, 0.5, 0.01562, 1.0, 0.0, 1.0, 0.0, 0.5, 0.75, 0.49, 0.7735, 0.4888, 0.7968, 0.4854, 0.8197, 0.4797, 0.8418, 0.4717, 0.8631, 0.4617, 0.8833, 0.4496, 0.9023, 0.4355, 0.9197, 0.4197, 0.9355, 0.4023, 0.9496, 0.3833, 0.9617, 0.3631, 0.9717, 0.3418, 0.9797, 0.3197, 0.9854, 0.2968, 0.9888, 0.2735, 0.99, 0.25, 0.9888, 0.2265, 0.9854, 0.2032, 0.9797, 0.1803, 0.9717, 0.1582, 0.9617, 0.1369, 0.9496, 0.1167, 0.9355, 0.09775, 0.9197, 0.08029, 0.9023, 0.06448, 0.8833, 0.05045, 0.8631, 0.03834, 0.8418, 0.02827, 0.8197, 0.02033, 0.7968, 0.01461, 0.7735, 0.01116, 0.75, 0.01, 0.7265, 0.01116, 0.7032, 0.01461, 0.6803, 0.02033, 0.6582, 0.02827, 0.6369, 0.03834, 0.6167, 0.05045, 0.5977, 0.06448, 0.5803, 0.08029, 0.5645, 0.09775, 0.5504, 0.1167, 0.5383, 0.1369, 0.5283, 0.1582, 0.5203, 0.1803, 0.5146, 0.2032, 0.5112, 0.2265, 0.51, 0.25, 0.5112, 0.2735, 0.5146, 0.2968, 0.5203, 0.3197, 0.5283, 0.3418, 0.5383, 0.3631, 0.5504, 0.3833, 0.5645, 0.4023, 0.5803, 0.4197, 0.5977, 0.4355, 0.6167, 0.4496, 0.6369, 0.4617, 0.6582, 0.4717, 0.6803, 0.4797, 0.7032, 0.4854, 0.7265, 0.4888])
me_cylinder_003.update()
me_cone = bpy.data.meshes.new('Cone')
me_cone.from_pydata([(0.0, 0.1153, 1.573), (0.08151, 0.08151, 1.573), (0.1153, 0.0, 1.573), (0.08151, -0.08151, 1.573), (0.0, -0.1153, 1.573), (-0.08151, -0.08151, 1.573), (-0.1153, 0.0, 1.573), (-0.08151, 0.08151, 1.573), (0.0, 0.0, 2.287), (0.0, 0.4059, 0.5439), (0.287, 0.287, 0.5439), (0.4059, 0.0, 0.5439), (0.287, -0.287, 0.5439), (0.0, -0.4059, 0.5439), (-0.287, -0.287, 0.5439), (-0.4059, 0.0, 0.5439), (-0.287, 0.287, 0.5439), (0.0, 1.166, -0.4854), (0.8243, 0.8243, -0.4854), (1.166, 0.0, -0.4854), (0.8243, -0.8243, -0.4854), (0.0, -1.166, -0.4854), (-0.8243, -0.8243, -0.4854), (-1.166, 0.0, -0.4854), (-0.8243, 0.8243, -0.4854), (0.0, 1.912, -1.0), (1.352, 1.352, -1.0), (1.912, 0.0, -1.0), (1.352, -1.352, -1.0), (0.0, -1.912, -1.0), (-1.352, -1.352, -1.0), (-1.912, 0.0, -1.0), (-1.352, 1.352, -1.0)], [], [(0, 8, 1), (1, 8, 2), (2, 8, 3), (3, 8, 4), (4, 8, 5), (5, 8, 6), (4, 5, 14, 13), (6, 8, 7), (7, 8, 0), (13, 14, 22, 21), (3, 4, 13, 12), (2, 3, 12, 11), (1, 2, 11, 10), (7, 0, 9, 16), (6, 7, 16, 15), (5, 6, 15, 14), (0, 1, 10, 9), (23, 24, 32, 31), (11, 12, 20, 19), (9, 10, 18, 17), (16, 9, 17, 24), (14, 15, 23, 22), (12, 13, 21, 20), (10, 11, 19, 18), (15, 16, 24, 23), (25, 26, 27, 28, 29, 30, 31, 32), (21, 22, 30, 29), (19, 20, 28, 27), (17, 18, 26, 25), (24, 17, 25, 32), (22, 23, 31, 30), (20, 21, 29, 28), (18, 19, 27, 26)])
_uv = me_cone.uv_layers.new(name='UVMap')
_uv.uv.foreach_set('vector', [0.25, 0.49, 0.25, 0.25, 0.4197, 0.4197, 0.4197, 0.4197, 0.25, 0.25, 0.49, 0.25, 0.49, 0.25, 0.25, 0.25, 0.4197, 0.08029, 0.4197, 0.08029, 0.25, 0.25, 0.25, 0.01, 0.25, 0.01, 0.25, 0.25, 0.08029, 0.08029, 0.08029, 0.08029, 0.25, 0.25, 0.01, 0.25, 0.25, 0.01, 0.08029, 0.08029, 0.08029, 0.08029, 0.25, 0.01, 0.01, 0.25, 0.25, 0.25, 0.08029, 0.4197, 0.08029, 0.4197, 0.25, 0.25, 0.25, 0.49, 0.25, 0.01, 0.08029, 0.08029, 0.08029, 0.08029, 0.25, 0.01, 0.4197, 0.08029, 0.25, 0.01, 0.25, 0.01, 0.4197, 0.08029, 0.49, 0.25, 0.4197, 0.08029, 0.4197, 0.08029, 0.49, 0.25, 0.4197, 0.4197, 0.49, 0.25, 0.49, 0.25, 0.4197, 0.4197, 0.08029, 0.4197, 0.25, 0.49, 0.25, 0.49, 0.08029, 0.4197, 0.01, 0.25, 0.08029, 0.4197, 0.08029, 0.4197, 0.01, 0.25, 0.08029, 0.08029, 0.01, 0.25, 0.01, 0.25, 0.08029, 0.08029, 0.25, 0.49, 0.4197, 0.4197, 0.4197, 0.4197, 0.25, 0.49, 0.01, 0.25, 0.08029, 0.4197, 0.08029, 0.4197, 0.01, 0.25, 0.49, 0.25, 0.4197, 0.08029, 0.4197, 0.08029, 0.49, 0.25, 0.25, 0.49, 0.4197, 0.4197, 0.4197, 0.4197, 0.25, 0.49, 0.08029, 0.4197, 0.25, 0.49, 0.25, 0.49, 0.08029, 0.4197, 0.08029, 0.08029, 0.01, 0.25, 0.01, 0.25, 0.08029, 0.08029, 0.4197, 0.08029, 0.25, 0.01, 0.25, 0.01, 0.4197, 0.08029, 0.4197, 0.4197, 0.49, 0.25, 0.49, 0.25, 0.4197, 0.4197, 0.01, 0.25, 0.08029, 0.4197, 0.08029, 0.4197, 0.01, 0.25, 0.75, 0.49, 0.9197, 0.4197, 0.99, 0.25, 0.9197, 0.08029, 0.75, 0.01, 0.5803, 0.08029, 0.51, 0.25, 0.5803, 0.4197, 0.25, 0.01, 0.08029, 0.08029, 0.08029, 0.08029, 0.25, 0.01, 0.49, 0.25, 0.4197, 0.08029, 0.4197, 0.08029, 0.49, 0.25, 0.25, 0.49, 0.4197, 0.4197, 0.4197, 0.4197, 0.25, 0.49, 0.08029, 0.4197, 0.25, 0.49, 0.25, 0.49, 0.08029, 0.4197, 0.08029, 0.08029, 0.01, 0.25, 0.01, 0.25, 0.08029, 0.08029, 0.4197, 0.08029, 0.25, 0.01, 0.25, 0.01, 0.4197, 0.08029, 0.4197, 0.4197, 0.49, 0.25, 0.49, 0.25, 0.4197, 0.4197])
me_cone.update()
me_cylinder_004 = bpy.data.meshes.new('Cylinder.004')
me_cylinder_004.from_pydata([(0.0, 10.0, -1.5), (0.0, 10.0, 1.5), (7.071, 7.071, -1.5), (7.071, 7.071, 1.5), (10.0, 0.0, -1.5), (10.0, 0.0, 1.5), (7.071, -7.071, -1.5), (7.071, -7.071, 1.5), (0.0, -10.0, -1.5), (0.0, -10.0, 1.5), (-7.071, -7.071, -1.5), (-7.071, -7.071, 1.5), (-10.0, 0.0, -1.5), (-10.0, 0.0, 1.5), (-7.071, 7.071, -1.5), (-7.071, 7.071, 1.5)], [], [(0, 1, 3, 2), (2, 3, 5, 4), (4, 5, 7, 6), (6, 7, 9, 8), (8, 9, 11, 10), (10, 11, 13, 12), (3, 1, 15, 13, 11, 9, 7, 5), (12, 13, 15, 14), (14, 15, 1, 0), (0, 2, 4, 6, 8, 10, 12, 14)])
_uv = me_cylinder_004.uv_layers.new(name='UVMap')
_uv.uv.foreach_set('vector', [1.0, 0.5, 1.0, 1.0, 0.875, 1.0, 0.875, 0.5, 0.875, 0.5, 0.875, 1.0, 0.75, 1.0, 0.75, 0.5, 0.75, 0.5, 0.75, 1.0, 0.625, 1.0, 0.625, 0.5, 0.625, 0.5, 0.625, 1.0, 0.5, 1.0, 0.5, 0.5, 0.5, 0.5, 0.5, 1.0, 0.375, 1.0, 0.375, 0.5, 0.375, 0.5, 0.375, 1.0, 0.25, 1.0, 0.25, 0.5, 0.4197, 0.4197, 0.25, 0.49, 0.08029, 0.4197, 0.01, 0.25, 0.08029, 0.08029, 0.25, 0.01, 0.4197, 0.08029, 0.49, 0.25, 0.25, 0.5, 0.25, 1.0, 0.125, 1.0, 0.125, 0.5, 0.125, 0.5, 0.125, 1.0, 0.0, 1.0, 0.0, 0.5, 0.75, 0.49, 0.9197, 0.4197, 0.99, 0.25, 0.9197, 0.08029, 0.75, 0.01, 0.5803, 0.08029, 0.51, 0.25, 0.5803, 0.4197])
me_cylinder_004.update()
me_cube_004 = bpy.data.meshes.new('Cube.004')
me_cube_004.from_pydata([(10.0, -9.0, -1.0), (10.0, -9.0, 6.0), (10.0, 6.0, -1.0), (10.0, 6.0, 6.0), (-11.15, 7.0, -1.0), (-11.15, 7.0, 6.0), (-11.15, -9.0, -1.0), (-11.15, -9.0, 6.0), (-11.15, 12.0, 6.0), (10.0, 12.0, 6.0), (10.0, 12.0, -1.0), (-11.15, 12.0, -1.0), (-33.21, -9.0, -1.0), (-37.0, -5.209, -1.0), (-37.0, -5.209, 6.0), (-33.21, -9.0, 6.0), (-37.0, 3.209, -1.0), (-33.21, 7.0, -1.0), (-33.21, 7.0, 6.0), (-37.0, 3.209, 6.0)], [], [(6, 7, 15, 12), (2, 4, 11, 10), (2, 3, 1, 0), (5, 18, 19, 14, 15, 7), (4, 2, 0, 6), (17, 18, 5, 4), (3, 5, 7, 1), (13, 14, 19, 16), (0, 1, 7, 6), (11, 8, 9, 10), (4, 5, 8, 11), (3, 2, 10, 9), (5, 3, 9, 8), (12, 15, 14, 13), (18, 17, 16, 19), (16, 17, 4, 6, 12, 13)])
_uv = me_cube_004.uv_layers.new(name='UVMap')
_uv.uv.foreach_set('vector', [0.375, 0.8625, 0.625, 0.8625, 0.625, 0.9798, 0.375, 0.9798, 0.375, 0.5, 0.2625, 0.5, 0.2625, 0.5, 0.375, 0.5, 0.375, 0.5, 0.625, 0.5, 0.625, 0.75, 0.375, 0.75, 0.7375, 0.5, 0.8548, 0.5, 0.875, 0.5592, 0.875, 0.6908, 0.8548, 0.75, 0.7375, 0.75, 0.2625, 0.5, 0.375, 0.5, 0.375, 0.75, 0.2625, 0.75, 0.375, 0.2702, 0.625, 0.2702, 0.625, 0.3875, 0.375, 0.3875, 0.625, 0.5, 0.7375, 0.5, 0.7375, 0.75, 0.625, 0.75, 0.375, 0.05924, 0.625, 0.05924, 0.625, 0.1908, 0.375, 0.1908, 0.375, 0.75, 0.625, 0.75, 0.625, 0.8625, 0.375, 0.8625, 0.375, 0.3875, 0.625, 0.3875, 0.625, 0.5, 0.375, 0.5, 0.375, 0.3875, 0.625, 0.3875, 0.625, 0.3875, 0.375, 0.3875, 0.625, 0.5, 0.375, 0.5, 0.375, 0.5, 0.625, 0.5, 0.7375, 0.5, 0.625, 0.5, 0.625, 0.5, 0.7375, 0.5, 0.375, 0.0, 0.625, 0.0, 0.625, 0.05924, 0.375, 0.05924, 0.625, 0.2702, 0.375, 0.2702, 0.375, 0.1908, 0.625, 0.1908, 0.125, 0.5592, 0.1452, 0.5, 0.2625, 0.5, 0.2625, 0.75, 0.1452, 0.75, 0.125, 0.6908])
me_cube_004.update()
me_cylinder_005 = bpy.data.meshes.new('Cylinder.005')
me_cylinder_005.from_pydata([(0.0, 10.0, -1.5), (0.0, 10.0, 13.08), (7.071, 7.071, -1.5), (7.071, 7.071, 13.08), (10.0, 0.0, -1.5), (10.0, 0.0, 13.08), (7.071, -7.071, -1.5), (7.071, -7.071, 13.08), (0.0, -10.0, -1.5), (0.0, -10.0, 13.08), (-7.071, -7.071, -1.5), (-7.071, -7.071, 13.08), (-10.0, 0.0, -1.5), (-10.0, 0.0, 13.08), (-7.071, 7.071, -1.5), (-7.071, 7.071, 13.08), (5.579, 5.579, 23.38), (8.048e-07, 7.89, 23.38), (7.89, -2.012e-07, 23.38), (5.579, -5.579, 23.38), (8.048e-07, -7.89, 23.38), (-5.579, -5.579, 23.38), (-7.89, -2.012e-07, 23.38), (-5.579, 5.579, 23.38), (5.579, 5.579, 37.53), (8.048e-07, 7.89, 37.53), (7.89, -2.012e-07, 37.53), (5.579, -5.579, 37.53), (8.048e-07, -7.89, 37.53), (-5.579, -5.579, 37.53), (-7.89, -2.012e-07, 37.53), (-5.579, 5.579, 37.53), (5.579, 5.579, 49.11), (1.808e-06, 7.89, 49.11), (7.89, -2.012e-07, 49.11), (5.579, -5.579, 49.11), (1.808e-06, -7.89, 49.11), (-5.579, -5.579, 49.11), (-7.89, -2.012e-07, 49.11), (-5.579, 5.579, 49.11)], [], [(0, 1, 3, 2), (2, 3, 5, 4), (4, 5, 7, 6), (6, 7, 9, 8), (8, 9, 11, 10), (10, 11, 13, 12), (13, 11, 21, 22), (12, 13, 15, 14), (14, 15, 1, 0), (0, 2, 4, 6, 8, 10, 12, 14), (21, 20, 28, 29), (9, 7, 19, 20), (15, 13, 22, 23), (5, 3, 16, 18), (11, 9, 20, 21), (1, 15, 23, 17), (3, 1, 17, 16), (7, 5, 18, 19), (31, 30, 38, 39), (19, 18, 26, 27), (16, 17, 25, 24), (17, 23, 31, 25), (22, 21, 29, 30), (20, 19, 27, 28), (18, 16, 24, 26), (23, 22, 30, 31), (32, 33, 39, 38, 37, 36, 35, 34), (29, 28, 36, 37), (27, 26, 34, 35), (24, 25, 33, 32), (25, 31, 39, 33), (30, 29, 37, 38), (28, 27, 35, 36), (26, 24, 32, 34)])
_uv = me_cylinder_005.uv_layers.new(name='UVMap')
_uv.uv.foreach_set('vector', [1.0, 0.5, 1.0, 1.0, 0.875, 1.0, 0.875, 0.5, 0.875, 0.5, 0.875, 1.0, 0.75, 1.0, 0.75, 0.5, 0.75, 0.5, 0.75, 1.0, 0.625, 1.0, 0.625, 0.5, 0.625, 0.5, 0.625, 1.0, 0.5, 1.0, 0.5, 0.5, 0.5, 0.5, 0.5, 1.0, 0.375, 1.0, 0.375, 0.5, 0.375, 0.5, 0.375, 1.0, 0.25, 1.0, 0.25, 0.5, 0.25, 1.0, 0.375, 1.0, 0.375, 1.0, 0.25, 1.0, 0.25, 0.5, 0.25, 1.0, 0.125, 1.0, 0.125, 0.5, 0.125, 0.5, 0.125, 1.0, 0.0, 1.0, 0.0, 0.5, 0.75, 0.49, 0.9197, 0.4197, 0.99, 0.25, 0.9197, 0.08029, 0.75, 0.01, 0.5803, 0.08029, 0.51, 0.25, 0.5803, 0.4197, 0.375, 1.0, 0.5, 1.0, 0.5, 1.0, 0.375, 1.0, 0.5, 1.0, 0.625, 1.0, 0.625, 1.0, 0.5, 1.0, 0.125, 1.0, 0.25, 1.0, 0.25, 1.0, 0.125, 1.0, 0.75, 1.0, 0.875, 1.0, 0.875, 1.0, 0.75, 1.0, 0.375, 1.0, 0.5, 1.0, 0.5, 1.0, 0.375, 1.0, 0.0, 1.0, 0.125, 1.0, 0.125, 1.0, 0.0, 1.0, 0.875, 1.0, 1.0, 1.0, 1.0, 1.0, 0.875, 1.0, 0.625, 1.0, 0.75, 1.0, 0.75, 1.0, 0.625, 1.0, 0.125, 1.0, 0.25, 1.0, 0.25, 1.0, 0.125, 1.0, 0.625, 1.0, 0.75, 1.0, 0.75, 1.0, 0.625, 1.0, 0.875, 1.0, 1.0, 1.0, 1.0, 1.0, 0.875, 1.0, 0.0, 1.0, 0.125, 1.0, 0.125, 1.0, 0.0, 1.0, 0.25, 1.0, 0.375, 1.0, 0.375, 1.0, 0.25, 1.0, 0.5, 1.0, 0.625, 1.0, 0.625, 1.0, 0.5, 1.0, 0.75, 1.0, 0.875, 1.0, 0.875, 1.0, 0.75, 1.0, 0.125, 1.0, 0.25, 1.0, 0.25, 1.0, 0.125, 1.0, 0.4197, 0.4197, 0.25, 0.49, 0.08029, 0.4197, 0.01, 0.25, 0.08029, 0.08029, 0.25, 0.01, 0.4197, 0.08029, 0.49, 0.25, 0.375, 1.0, 0.5, 1.0, 0.5, 1.0, 0.375, 1.0, 0.625, 1.0, 0.75, 1.0, 0.75, 1.0, 0.625, 1.0, 0.875, 1.0, 1.0, 1.0, 1.0, 1.0, 0.875, 1.0, 0.0, 1.0, 0.125, 1.0, 0.125, 1.0, 0.0, 1.0, 0.25, 1.0, 0.375, 1.0, 0.375, 1.0, 0.25, 1.0, 0.5, 1.0, 0.625, 1.0, 0.625, 1.0, 0.5, 1.0, 0.75, 1.0, 0.875, 1.0, 0.875, 1.0, 0.75, 1.0])
me_cylinder_005.update()
me_cylinder_006 = bpy.data.meshes.new('Cylinder.006')
me_cylinder_006.from_pydata([(0.0, 10.0, -1.5), (0.0, 10.0, 12.75), (0.9802, 9.952, -1.5), (0.9802, 9.952, 12.75), (1.951, 9.808, -1.5), (1.951, 9.808, 12.75), (2.903, 9.569, -1.5), (2.903, 9.569, 12.75), (3.827, 9.239, -1.5), (3.827, 9.239, 12.75), (4.714, 8.819, -1.5), (4.714, 8.819, 12.75), (5.556, 8.315, -1.5), (5.556, 8.315, 12.75), (6.344, 7.73, -1.5), (6.344, 7.73, 12.75), (7.071, 7.071, -1.5), (7.071, 7.071, 12.75), (7.73, 6.344, -1.5), (7.73, 6.344, 12.75), (8.315, 5.556, -1.5), (8.315, 5.556, 12.75), (8.819, 4.714, -1.5), (8.819, 4.714, 12.75), (9.239, 3.827, -1.5), (9.239, 3.827, 12.75), (9.569, 2.903, -1.5), (9.569, 2.903, 12.75), (9.808, 1.951, -1.5), (9.808, 1.951, 12.75), (9.952, 0.9802, -1.5), (9.952, 0.9802, 12.75), (10.0, 0.0, -1.5), (10.0, 0.0, 12.75), (9.952, -0.9802, -1.5), (9.952, -0.9802, 12.75), (9.808, -1.951, -1.5), (9.808, -1.951, 12.75), (9.569, -2.903, -1.5), (9.569, -2.903, 12.75), (9.239, -3.827, -1.5), (9.239, -3.827, 12.75), (8.819, -4.714, -1.5), (8.819, -4.714, 12.75), (8.315, -5.556, -1.5), (8.315, -5.556, 12.75), (7.73, -6.344, -1.5), (7.73, -6.344, 12.75), (7.071, -7.071, -1.5), (7.071, -7.071, 12.75), (6.344, -7.73, -1.5), (6.344, -7.73, 12.75), (5.556, -8.315, -1.5), (5.556, -8.315, 12.75), (4.714, -8.819, -1.5), (4.714, -8.819, 12.75), (3.827, -9.239, -1.5), (3.827, -9.239, 12.75), (2.903, -9.569, -1.5), (2.903, -9.569, 12.75), (1.951, -9.808, -1.5), (1.951, -9.808, 12.75), (0.9802, -9.952, -1.5), (0.9802, -9.952, 12.75), (0.0, -10.0, -1.5), (0.0, -10.0, 12.75), (-0.9802, -9.952, -1.5), (-0.9802, -9.952, 12.75), (-1.951, -9.808, -1.5), (-1.951, -9.808, 12.75), (-2.903, -9.569, -1.5), (-2.903, -9.569, 12.75), (-3.827, -9.239, -1.5), (-3.827, -9.239, 12.75), (-4.714, -8.819, -1.5), (-4.714, -8.819, 12.75), (-5.556, -8.315, -1.5), (-5.556, -8.315, 12.75), (-6.344, -7.73, -1.5), (-6.344, -7.73, 12.75), (-7.071, -7.071, -1.5), (-7.071, -7.071, 12.75), (-7.73, -6.344, -1.5), (-7.73, -6.344, 12.75), (-8.315, -5.556, -1.5), (-8.315, -5.556, 12.75), (-8.819, -4.714, -1.5), (-8.819, -4.714, 12.75), (-9.239, -3.827, -1.5), (-9.239, -3.827, 12.75), (-9.569, -2.903, -1.5), (-9.569, -2.903, 12.75), (-9.808, -1.951, -1.5), (-9.808, -1.951, 12.75), (-9.952, -0.9802, -1.5), (-9.952, -0.9802, 12.75), (-10.0, 0.0, -1.5), (-10.0, 0.0, 12.75), (-9.952, 0.9802, -1.5), (-9.952, 0.9802, 12.75), (-9.808, 1.951, -1.5), (-9.808, 1.951, 12.75), (-9.569, 2.903, -1.5), (-9.569, 2.903, 12.75), (-9.239, 3.827, -1.5), (-9.239, 3.827, 12.75), (-8.819, 4.714, -1.5), (-8.819, 4.714, 12.75), (-8.315, 5.556, -1.5), (-8.315, 5.556, 12.75), (-7.73, 6.344, -1.5), (-7.73, 6.344, 12.75), (-7.071, 7.071, -1.5), (-7.071, 7.071, 12.75), (-6.344, 7.73, -1.5), (-6.344, 7.73, 12.75), (-5.556, 8.315, -1.5), (-5.556, 8.315, 12.75), (-4.714, 8.819, -1.5), (-4.714, 8.819, 12.75), (-3.827, 9.239, -1.5), (-3.827, 9.239, 12.75), (-2.903, 9.569, -1.5), (-2.903, 9.569, 12.75), (-1.951, 9.808, -1.5), (-1.951, 9.808, 12.75), (-0.9802, 9.952, -1.5), (-0.9802, 9.952, 12.75)], [], [(0, 1, 3, 2), (2, 3, 5, 4), (4, 5, 7, 6), (6, 7, 9, 8), (8, 9, 11, 10), (10, 11, 13, 12), (12, 13, 15, 14), (14, 15, 17, 16), (16, 17, 19, 18), (18, 19, 21, 20), (20, 21, 23, 22), (22, 23, 25, 24), (24, 25, 27, 26), (26, 27, 29, 28), (28, 29, 31, 30), (30, 31, 33, 32), (32, 33, 35, 34), (34, 35, 37, 36), (36, 37, 39, 38), (38, 39, 41, 40), (40, 41, 43, 42), (42, 43, 45, 44), (44, 45, 47, 46), (46, 47, 49, 48), (48, 49, 51, 50), (50, 51, 53, 52), (52, 53, 55, 54), (54, 55, 57, 56), (56, 57, 59, 58), (58, 59, 61, 60), (60, 61, 63, 62), (62, 63, 65, 64), (64, 65, 67, 66), (66, 67, 69, 68), (68, 69, 71, 70), (70, 71, 73, 72), (72, 73, 75, 74), (74, 75, 77, 76), (76, 77, 79, 78), (78, 79, 81, 80), (80, 81, 83, 82), (82, 83, 85, 84), (84, 85, 87, 86), (86, 87, 89, 88), (88, 89, 91, 90), (90, 91, 93, 92), (92, 93, 95, 94), (94, 95, 97, 96), (96, 97, 99, 98), (98, 99, 101, 100), (100, 101, 103, 102), (102, 103, 105, 104), (104, 105, 107, 106), (106, 107, 109, 108), (108, 109, 111, 110), (110, 111, 113, 112), (112, 113, 115, 114), (114, 115, 117, 116), (116, 117, 119, 118), (118, 119, 121, 120), (120, 121, 123, 122), (122, 123, 125, 124), (3, 1, 127, 125, 123, 121, 119, 117, 115, 113, 111, 109, 107, 105, 103, 101, 99, 97, 95, 93, 91, 89, 87, 85, 83, 81, 79, 77, 75, 73, 71, 69, 67, 65, 63, 61, 59, 57, 55, 53, 51, 49, 47, 45, 43, 41, 39, 37, 35, 33, 31, 29, 27, 25, 23, 21, 19, 17, 15, 13, 11, 9, 7, 5), (124, 125, 127, 126), (126, 127, 1, 0), (0, 2, 4, 6, 8, 10, 12, 14, 16, 18, 20, 22, 24, 26, 28, 30, 32, 34, 36, 38, 40, 42, 44, 46, 48, 50, 52, 54, 56, 58, 60, 62, 64, 66, 68, 70, 72, 74, 76, 78, 80, 82, 84, 86, 88, 90, 92, 94, 96, 98, 100, 102, 104, 106, 108, 110, 112, 114, 116, 118, 120, 122, 124, 126)])
_uv = me_cylinder_006.uv_layers.new(name='UVMap')
_uv.uv.foreach_set('vector', [1.0, 0.5, 1.0, 1.0, 0.9844, 1.0, 0.9844, 0.5, 0.9844, 0.5, 0.9844, 1.0, 0.9688, 1.0, 0.9688, 0.5, 0.9688, 0.5, 0.9688, 1.0, 0.9531, 1.0, 0.9531, 0.5, 0.9531, 0.5, 0.9531, 1.0, 0.9375, 1.0, 0.9375, 0.5, 0.9375, 0.5, 0.9375, 1.0, 0.9219, 1.0, 0.9219, 0.5, 0.9219, 0.5, 0.9219, 1.0, 0.9062, 1.0, 0.9062, 0.5, 0.9062, 0.5, 0.9062, 1.0, 0.8906, 1.0, 0.8906, 0.5, 0.8906, 0.5, 0.8906, 1.0, 0.875, 1.0, 0.875, 0.5, 0.875, 0.5, 0.875, 1.0, 0.8594, 1.0, 0.8594, 0.5, 0.8594, 0.5, 0.8594, 1.0, 0.8438, 1.0, 0.8438, 0.5, 0.8438, 0.5, 0.8438, 1.0, 0.8281, 1.0, 0.8281, 0.5, 0.8281, 0.5, 0.8281, 1.0, 0.8125, 1.0, 0.8125, 0.5, 0.8125, 0.5, 0.8125, 1.0, 0.7969, 1.0, 0.7969, 0.5, 0.7969, 0.5, 0.7969, 1.0, 0.7812, 1.0, 0.7812, 0.5, 0.7812, 0.5, 0.7812, 1.0, 0.7656, 1.0, 0.7656, 0.5, 0.7656, 0.5, 0.7656, 1.0, 0.75, 1.0, 0.75, 0.5, 0.75, 0.5, 0.75, 1.0, 0.7344, 1.0, 0.7344, 0.5, 0.7344, 0.5, 0.7344, 1.0, 0.7188, 1.0, 0.7188, 0.5, 0.7188, 0.5, 0.7188, 1.0, 0.7031, 1.0, 0.7031, 0.5, 0.7031, 0.5, 0.7031, 1.0, 0.6875, 1.0, 0.6875, 0.5, 0.6875, 0.5, 0.6875, 1.0, 0.6719, 1.0, 0.6719, 0.5, 0.6719, 0.5, 0.6719, 1.0, 0.6562, 1.0, 0.6562, 0.5, 0.6562, 0.5, 0.6562, 1.0, 0.6406, 1.0, 0.6406, 0.5, 0.6406, 0.5, 0.6406, 1.0, 0.625, 1.0, 0.625, 0.5, 0.625, 0.5, 0.625, 1.0, 0.6094, 1.0, 0.6094, 0.5, 0.6094, 0.5, 0.6094, 1.0, 0.5938, 1.0, 0.5938, 0.5, 0.5938, 0.5, 0.5938, 1.0, 0.5781, 1.0, 0.5781, 0.5, 0.5781, 0.5, 0.5781, 1.0, 0.5625, 1.0, 0.5625, 0.5, 0.5625, 0.5, 0.5625, 1.0, 0.5469, 1.0, 0.5469, 0.5, 0.5469, 0.5, 0.5469, 1.0, 0.5312, 1.0, 0.5312, 0.5, 0.5312, 0.5, 0.5312, 1.0, 0.5156, 1.0, 0.5156, 0.5, 0.5156, 0.5, 0.5156, 1.0, 0.5, 1.0, 0.5, 0.5, 0.5, 0.5, 0.5, 1.0, 0.4844, 1.0, 0.4844, 0.5, 0.4844, 0.5, 0.4844, 1.0, 0.4688, 1.0, 0.4688, 0.5, 0.4688, 0.5, 0.4688, 1.0, 0.4531, 1.0, 0.4531, 0.5, 0.4531, 0.5, 0.4531, 1.0, 0.4375, 1.0, 0.4375, 0.5, 0.4375, 0.5, 0.4375, 1.0, 0.4219, 1.0, 0.4219, 0.5, 0.4219, 0.5, 0.4219, 1.0, 0.4062, 1.0, 0.4062, 0.5, 0.4062, 0.5, 0.4062, 1.0, 0.3906, 1.0, 0.3906, 0.5, 0.3906, 0.5, 0.3906, 1.0, 0.375, 1.0, 0.375, 0.5, 0.375, 0.5, 0.375, 1.0, 0.3594, 1.0, 0.3594, 0.5, 0.3594, 0.5, 0.3594, 1.0, 0.3438, 1.0, 0.3438, 0.5, 0.3438, 0.5, 0.3438, 1.0, 0.3281, 1.0, 0.3281, 0.5, 0.3281, 0.5, 0.3281, 1.0, 0.3125, 1.0, 0.3125, 0.5, 0.3125, 0.5, 0.3125, 1.0, 0.2969, 1.0, 0.2969, 0.5, 0.2969, 0.5, 0.2969, 1.0, 0.2812, 1.0, 0.2812, 0.5, 0.2812, 0.5, 0.2812, 1.0, 0.2656, 1.0, 0.2656, 0.5, 0.2656, 0.5, 0.2656, 1.0, 0.25, 1.0, 0.25, 0.5, 0.25, 0.5, 0.25, 1.0, 0.2344, 1.0, 0.2344, 0.5, 0.2344, 0.5, 0.2344, 1.0, 0.2188, 1.0, 0.2188, 0.5, 0.2188, 0.5, 0.2188, 1.0, 0.2031, 1.0, 0.2031, 0.5, 0.2031, 0.5, 0.2031, 1.0, 0.1875, 1.0, 0.1875, 0.5, 0.1875, 0.5, 0.1875, 1.0, 0.1719, 1.0, 0.1719, 0.5, 0.1719, 0.5, 0.1719, 1.0, 0.1562, 1.0, 0.1562, 0.5, 0.1562, 0.5, 0.1562, 1.0, 0.1406, 1.0, 0.1406, 0.5, 0.1406, 0.5, 0.1406, 1.0, 0.125, 1.0, 0.125, 0.5, 0.125, 0.5, 0.125, 1.0, 0.1094, 1.0, 0.1094, 0.5, 0.1094, 0.5, 0.1094, 1.0, 0.09375, 1.0, 0.09375, 0.5, 0.09375, 0.5, 0.09375, 1.0, 0.07812, 1.0, 0.07812, 0.5, 0.07812, 0.5, 0.07812, 1.0, 0.0625, 1.0, 0.0625, 0.5, 0.0625, 0.5, 0.0625, 1.0, 0.04688, 1.0, 0.04688, 0.5, 0.04688, 0.5, 0.04688, 1.0, 0.03125, 1.0, 0.03125, 0.5, 0.2735, 0.4888, 0.25, 0.49, 0.2265, 0.4888, 0.2032, 0.4854, 0.1803, 0.4797, 0.1582, 0.4717, 0.1369, 0.4617, 0.1167, 0.4496, 0.09775, 0.4355, 0.08029, 0.4197, 0.06448, 0.4023, 0.05045, 0.3833, 0.03834, 0.3631, 0.02827, 0.3418, 0.02033, 0.3197, 0.01461, 0.2968, 0.01116, 0.2735, 0.01, 0.25, 0.01116, 0.2265, 0.01461, 0.2032, 0.02033, 0.1803, 0.02827, 0.1582, 0.03834, 0.1369, 0.05045, 0.1167, 0.06448, 0.09775, 0.08029, 0.08029, 0.09775, 0.06448, 0.1167, 0.05045, 0.1369, 0.03834, 0.1582, 0.02827, 0.1803, 0.02033, 0.2032, 0.01461, 0.2265, 0.01116, 0.25, 0.01, 0.2735, 0.01116, 0.2968, 0.01461, 0.3197, 0.02033, 0.3418, 0.02827, 0.3631, 0.03834, 0.3833, 0.05045, 0.4023, 0.06448, 0.4197, 0.08029, 0.4355, 0.09775, 0.4496, 0.1167, 0.4617, 0.1369, 0.4717, 0.1582, 0.4797, 0.1803, 0.4854, 0.2032, 0.4888, 0.2265, 0.49, 0.25, 0.4888, 0.2735, 0.4854, 0.2968, 0.4797, 0.3197, 0.4717, 0.3418, 0.4617, 0.3631, 0.4496, 0.3833, 0.4355, 0.4023, 0.4197, 0.4197, 0.4023, 0.4355, 0.3833, 0.4496, 0.3631, 0.4617, 0.3418, 0.4717, 0.3197, 0.4797, 0.2968, 0.4854, 0.03125, 0.5, 0.03125, 1.0, 0.01562, 1.0, 0.01562, 0.5, 0.01562, 0.5, 0.01562, 1.0, 0.0, 1.0, 0.0, 0.5, 0.75, 0.49, 0.7735, 0.4888, 0.7968, 0.4854, 0.8197, 0.4797, 0.8418, 0.4717, 0.8631, 0.4617, 0.8833, 0.4496, 0.9023, 0.4355, 0.9197, 0.4197, 0.9355, 0.4023, 0.9496, 0.3833, 0.9617, 0.3631, 0.9717, 0.3418, 0.9797, 0.3197, 0.9854, 0.2968, 0.9888, 0.2735, 0.99, 0.25, 0.9888, 0.2265, 0.9854, 0.2032, 0.9797, 0.1803, 0.9717, 0.1582, 0.9617, 0.1369, 0.9496, 0.1167, 0.9355, 0.09775, 0.9197, 0.08029, 0.9023, 0.06448, 0.8833, 0.05045, 0.8631, 0.03834, 0.8418, 0.02827, 0.8197, 0.02033, 0.7968, 0.01461, 0.7735, 0.01116, 0.75, 0.01, 0.7265, 0.01116, 0.7032, 0.01461, 0.6803, 0.02033, 0.6582, 0.02827, 0.6369, 0.03834, 0.6167, 0.05045, 0.5977, 0.06448, 0.5803, 0.08029, 0.5645, 0.09775, 0.5504, 0.1167, 0.5383, 0.1369, 0.5283, 0.1582, 0.5203, 0.1803, 0.5146, 0.2032, 0.5112, 0.2265, 0.51, 0.25, 0.5112, 0.2735, 0.5146, 0.2968, 0.5203, 0.3197, 0.5283, 0.3418, 0.5383, 0.3631, 0.5504, 0.3833, 0.5645, 0.4023, 0.5803, 0.4197, 0.5977, 0.4355, 0.6167, 0.4496, 0.6369, 0.4617, 0.6582, 0.4717, 0.6803, 0.4797, 0.7032, 0.4854, 0.7265, 0.4888])
me_cylinder_006.update()
me_cube = bpy.data.meshes.new('Cube')
me_cube.from_pydata([(-1.0, -1.0, -21.0), (-1.0, -1.0, 1.0), (-1.0, 1.0, -21.0), (-1.0, 1.0, 1.0), (2.72, -1.0, -21.0), (2.72, -1.0, 1.0), (2.72, 1.0, -21.0), (2.72, 1.0, 1.0)], [], [(0, 1, 3, 2), (2, 3, 7, 6), (6, 7, 5, 4), (4, 5, 1, 0), (2, 6, 4, 0), (7, 3, 1, 5)])
_uv = me_cube.uv_layers.new(name='UVMap')
_uv.uv.foreach_set('vector', [0.375, 0.0, 0.625, 0.0, 0.625, 0.25, 0.375, 0.25, 0.375, 0.25, 0.625, 0.25, 0.625, 0.5, 0.375, 0.5, 0.375, 0.5, 0.625, 0.5, 0.625, 0.75, 0.375, 0.75, 0.375, 0.75, 0.625, 0.75, 0.625, 1.0, 0.375, 1.0, 0.125, 0.5, 0.375, 0.5, 0.375, 0.75, 0.125, 0.75, 0.625, 0.5, 0.875, 0.5, 0.875, 0.75, 0.625, 0.75])
me_cube.update()
me_cube_002 = bpy.data.meshes.new('Cube.002')
me_cube_002.from_pydata([(-2.228, -1.427, -21.0), (-2.228, -1.427, 1.0), (-2.228, 1.0, -21.0), (-2.228, 1.0, 1.0), (1.0, -1.427, -21.0), (1.0, -1.427, 1.0), (1.0, 1.0, -21.0), (1.0, 1.0, 1.0)], [], [(0, 1, 3, 2), (2, 3, 7, 6), (6, 7, 5, 4), (4, 5, 1, 0), (2, 6, 4, 0), (7, 3, 1, 5)])
_uv = me_cube_002.uv_layers.new(name='UVMap')
_uv.uv.foreach_set('vector', [0.375, 0.0, 0.625, 0.0, 0.625, 0.25, 0.375, 0.25, 0.375, 0.25, 0.625, 0.25, 0.625, 0.5, 0.375, 0.5, 0.375, 0.5, 0.625, 0.5, 0.625, 0.75, 0.375, 0.75, 0.375, 0.75, 0.625, 0.75, 0.625, 1.0, 0.375, 1.0, 0.125, 0.5, 0.375, 0.5, 0.375, 0.75, 0.125, 0.75, 0.625, 0.5, 0.875, 0.5, 0.875, 0.75, 0.625, 0.75])
me_cube_002.update()

# ---- objects
ob_cube = bpy.data.objects.new('Cube', me_cube_001)
ob_cube_001 = bpy.data.objects.new('Cube.001', me_cube_003)
ob_cylinder_001 = bpy.data.objects.new('Cylinder.001', me_cylinder_001)
ob_cylinder_002 = bpy.data.objects.new('Cylinder.002', me_cylinder_002)
ob_cylinder_003 = bpy.data.objects.new('Cylinder.003', me_cylinder_003)
ob_cone = bpy.data.objects.new('Cone', me_cone)
ob_cylinder_004 = bpy.data.objects.new('Cylinder.004', me_cylinder_004)
ob_cube_002 = bpy.data.objects.new('Cube.002', me_cube_004)
ob_cylinder = bpy.data.objects.new('Cylinder', me_cylinder_005)
ob_cylinder_005 = bpy.data.objects.new('Cylinder.005', me_cylinder_006)
ob_cube_003 = bpy.data.objects.new('Cube.003', me_cube)
ob_cube_004 = bpy.data.objects.new('Cube.004', me_cube_002)

# ---- transforms, parenting, visibility, modifiers, constraints
ob_cube.location = (0.0, 0.0, 0.0)
ob_cube_001.location = (-12.0, 0.0, 0.0)
ob_cylinder_001.location = (-30.0, -1.0, 39.0)
ob_cylinder_001.scale = (0.7364, 0.7364, 0.7364)
ob_cylinder_002.location = (-30.0, -1.0, 44.0)
ob_cylinder_002.scale = (0.4206, 0.4206, 0.4206)
ob_cylinder_003.location = (-30.0, -1.0, 50.0)
ob_cylinder_003.scale = (0.2598, 0.2598, 0.5132)
ob_cone.location = (-30.0, -1.0, 60.0)
ob_cone.scale = (3.886, 3.886, 3.886)
ob_cylinder_004.location = (0.0, 2.0, 27.0)
ob_cylinder_004.scale = (0.4482, 0.4482, 3.611)
ob_cube_002.location = (0.0, 0.0, -7.0)
ob_cylinder.location = (-30.0, -1.0, 0.0)
ob_cylinder.rotation_euler = (0.0, -0.0, 0.384)
ob_cylinder.scale = (0.7771, 0.7771, 0.7771)
ob_cylinder_005.location = (0.0, 2.0, 32.0)
ob_cylinder_005.scale = (0.2598, 0.2598, 0.5132)
ob_cube_003.location = (-25.0, -13.0, -8.0)
ob_cube_003.scale = (16.28, 14.07, 1.0)
ob_cube_004.location = (3.0, 21.0, -8.0)
ob_cube_004.scale = (16.28, 14.07, 1.0)

# ---- collection membership
col_collection.objects.link(ob_cube)
col_collection.objects.link(ob_cube_001)
col_collection.objects.link(ob_cylinder_001)
col_collection.objects.link(ob_cylinder_002)
col_collection.objects.link(ob_cylinder_003)
col_collection.objects.link(ob_cone)
col_collection.objects.link(ob_cylinder_004)
col_collection.objects.link(ob_cube_002)
col_collection.objects.link(ob_cylinder)
col_collection.objects.link(ob_cylinder_005)
col_collection.objects.link(ob_cube_003)
col_collection.objects.link(ob_cube_004)

# ---- scene / render settings (as saved in the file)
scene.frame_start = 1; scene.frame_end = 250; scene.frame_set(1)
scene.render.engine = 'BLENDER_EEVEE_NEXT'
scene.cycles.sampling_pattern = 'TABULATED_SOBOL'
bpy.context.view_layer.update()

# ---- added for rendering (the .blend has no active camera and no usable light): camera, sun
cam_auto = bpy.data.cameras.new('AutoCamera')
cam_auto.lens = 50.0
cam_auto.sensor_width = 36.0
cam_auto.clip_end = 2123.98
ob_auto_camera = bpy.data.objects.new('AutoCamera', cam_auto)
scene.collection.objects.link(ob_auto_camera)
ob_auto_camera.location = (110.025, -141.23, 116.763)
ob_auto_camera.rotation_euler = (1.09748, -7.21219e-08, 0.694738)
scene.camera = ob_auto_camera
light_auto_sun = bpy.data.lights.new('AutoSun', 'SUN')
light_auto_sun.energy = 3.0
light_auto_sun.angle = 0.0523599
ob_auto_sun = bpy.data.objects.new('AutoSun', light_auto_sun)
scene.collection.objects.link(ob_auto_sun)
ob_auto_sun.rotation_euler = (0.872665, 0.174533, 0.523599)
bpy.context.view_layer.update()
